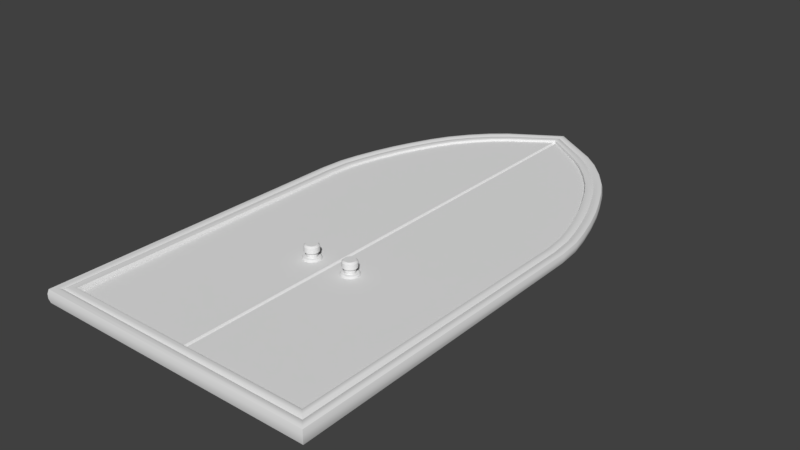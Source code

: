 # Source: gothicDoor.blend  (saved by Blender 2.79.0; exported with 4.5.12 LTS)
import bpy
from mathutils import Matrix  # noqa: F401  (used for matrix-valued properties, if any)

bpy.ops.wm.read_factory_settings(use_empty=True)
scene = bpy.context.scene
scene.name = 'Scene'

# ---- collections
col_collection_1 = bpy.data.collections.new('Collection 1'); scene.collection.children.link(col_collection_1)

# ---- world
world_world = bpy.data.worlds.new('World'); scene.world = world_world
world_world.color = (0.05088, 0.05088, 0.05088)
world_world.use_sun_shadow = False
world_world.sun_shadow_jitter_overblur = 0.0
world_world.cycles.sampling_method = 'MANUAL'

# ---- meshes
me_cylinder = bpy.data.meshes.new('Cylinder')
me_cylinder.from_pydata([(-8.941e-08, 0.05697, -0.04277), (0.0218, 0.05263, -0.04277), (0.04028, 0.04028, -0.04277), (0.05263, 0.0218, -0.04277), (0.05697, -7.451e-08, -0.04277), (0.05263, -0.0218, -0.04277), (0.04028, -0.04028, -0.04277), (0.0218, -0.05263, -0.04277), (-8.941e-08, -0.05697, -0.04277), (-0.0218, -0.05263, -0.04277), (-0.04028, -0.04028, -0.04277), (-0.05263, -0.0218, -0.04277), (-0.05697, -5.96e-08, -0.04277), (-0.05263, 0.0218, -0.04277), (-0.04028, 0.04028, -0.04277), (-0.0218, 0.05263, -0.04277), (-8.941e-08, 0.03187, -0.02224), (0.0122, 0.02945, -0.02224), (0.02254, 0.02254, -0.02224), (0.02945, 0.0122, -0.02224), (0.03187, -7.451e-08, -0.02224), (0.02945, -0.0122, -0.02224), (0.02254, -0.02254, -0.02224), (0.0122, -0.02945, -0.02224), (-8.941e-08, -0.03187, -0.02224), (-0.0122, -0.02945, -0.02224), (-0.02254, -0.02254, -0.02224), (-0.02945, -0.0122, -0.02224), (-0.03187, -5.96e-08, -0.02224), (-0.02945, 0.0122, -0.02224), (-0.02254, 0.02254, -0.02224), (-0.0122, 0.02945, -0.02224), (-8.941e-08, 0.03187, 0.002811), (0.0122, 0.02945, 0.002811), (0.02254, 0.02254, 0.002811), (0.02945, 0.0122, 0.002811), (0.03187, -7.451e-08, 0.002811), (0.02945, -0.0122, 0.002811), (0.02254, -0.02254, 0.002811), (0.0122, -0.02945, 0.002811), (-8.941e-08, -0.03187, 0.002811), (-0.0122, -0.02945, 0.002811), (-0.02254, -0.02254, 0.002811), (-0.02945, -0.0122, 0.002811), (-0.03187, -5.96e-08, 0.002811), (-0.02945, 0.0122, 0.002811), (-0.02254, 0.02254, 0.002811), (-0.0122, 0.02945, 0.002811), (-8.941e-08, 0.03536, 0.002811), (-8.941e-08, 0.0453, 0.01256), (0.01733, 0.04185, 0.01256), (0.01353, 0.03267, 0.002811), (0.03203, 0.03203, 0.01256), (0.025, 0.025, 0.002811), (0.04185, 0.01733, 0.01256), (0.03267, 0.01353, 0.002811), (0.0453, -7.451e-08, 0.01256), (0.03536, -7.451e-08, 0.002811), (0.04185, -0.01733, 0.01256), (0.03267, -0.01353, 0.002811), (0.03203, -0.03203, 0.01256), (0.025, -0.025, 0.002811), (0.01733, -0.04185, 0.01256), (0.01353, -0.03267, 0.002811), (-8.941e-08, -0.0453, 0.01256), (-8.941e-08, -0.03536, 0.002811), (-0.01733, -0.04185, 0.01256), (-0.01353, -0.03267, 0.002811), (-0.03203, -0.03203, 0.01256), (-0.025, -0.025, 0.002811), (-0.04185, -0.01733, 0.01256), (-0.03267, -0.01353, 0.002811), (-0.0453, -5.96e-08, 0.01256), (-0.03536, -5.96e-08, 0.002811), (-0.04185, 0.01733, 0.01256), (-0.03267, 0.01353, 0.002811), (-0.03203, 0.03203, 0.01256), (-0.025, 0.025, 0.002811), (-0.01733, 0.04185, 0.01256), (-0.01353, 0.03267, 0.002811), (-8.941e-08, 0.0453, 0.04435), (-8.941e-08, 0.03536, 0.0541), (0.01353, 0.03267, 0.0541), (0.01733, 0.04185, 0.04435), (0.025, 0.025, 0.0541), (0.03203, 0.03203, 0.04435), (0.03267, 0.01353, 0.0541), (0.04185, 0.01733, 0.04435), (0.03536, -7.451e-08, 0.0541), (0.0453, -7.451e-08, 0.04435), (0.03267, -0.01353, 0.0541), (0.04185, -0.01733, 0.04435), (0.025, -0.025, 0.0541), (0.03203, -0.03203, 0.04435), (0.01353, -0.03267, 0.0541), (0.01733, -0.04185, 0.04435), (-8.941e-08, -0.03536, 0.0541), (-8.941e-08, -0.0453, 0.04435), (-0.01353, -0.03267, 0.0541), (-0.01733, -0.04185, 0.04435), (-0.025, -0.025, 0.0541), (-0.03203, -0.03203, 0.04435), (-0.03267, -0.01353, 0.0541), (-0.04185, -0.01733, 0.04435), (-0.03536, -5.96e-08, 0.0541), (-0.0453, -5.96e-08, 0.04435), (-0.03267, 0.01353, 0.0541), (-0.04185, 0.01733, 0.04435), (-0.025, 0.025, 0.0541), (-0.03203, 0.03203, 0.04435), (-0.01353, 0.03267, 0.0541), (-0.01733, 0.04185, 0.04435), (-8.941e-08, 0.05697, -0.02937), (-8.941e-08, 0.04969, -0.02224), (0.01902, 0.04591, -0.02224), (0.0218, 0.05263, -0.02937), (0.03514, 0.03514, -0.02224), (0.04028, 0.04028, -0.02937), (0.04591, 0.01902, -0.02224), (0.05263, 0.0218, -0.02937), (0.04969, -7.451e-08, -0.02224), (0.05697, -7.451e-08, -0.02937), (0.04591, -0.01902, -0.02224), (0.05263, -0.0218, -0.02937), (0.03514, -0.03514, -0.02224), (0.04028, -0.04028, -0.02937), (0.01902, -0.04591, -0.02224), (0.0218, -0.05263, -0.02937), (-8.941e-08, -0.0497, -0.02224), (-8.941e-08, -0.05697, -0.02937), (-0.01902, -0.04591, -0.02224), (-0.0218, -0.05263, -0.02937), (-0.03514, -0.03514, -0.02224), (-0.04028, -0.04028, -0.02937), (-0.04591, -0.01902, -0.02224), (-0.05263, -0.0218, -0.02937), (-0.0497, -4.47e-08, -0.02224), (-0.05697, -5.96e-08, -0.02937), (-0.04591, 0.01902, -0.02224), (-0.05263, 0.0218, -0.02937), (-0.03514, 0.03514, -0.02224), (-0.04028, 0.04028, -0.02937), (-0.01902, 0.04591, -0.02224), (-0.0218, 0.05263, -0.02937)], [], [(15, 143, 112, 0), (116, 114, 17, 18), (118, 116, 18, 19), (120, 118, 19, 20), (122, 120, 20, 21), (124, 122, 21, 22), (126, 124, 22, 23), (128, 126, 23, 24), (130, 128, 24, 25), (132, 130, 25, 26), (134, 132, 26, 27), (136, 134, 27, 28), (138, 136, 28, 29), (140, 138, 29, 30), (142, 140, 30, 31), (113, 142, 31, 16), (0, 1, 2, 3, 4, 5, 6, 7, 8, 9, 10, 11, 12, 13, 14, 15), (6, 125, 127, 7), (11, 135, 137, 12), (1, 115, 117, 2), (4, 121, 123, 5), (9, 131, 133, 10), (14, 141, 143, 15), (2, 117, 119, 3), (7, 127, 129, 8), (12, 137, 139, 13), (5, 123, 125, 6), (10, 133, 135, 11), (3, 119, 121, 4), (8, 129, 131, 9), (0, 112, 115, 1), (13, 139, 141, 14), (30, 29, 45, 46), (23, 22, 38, 39), (31, 30, 46, 47), (24, 23, 39, 40), (17, 16, 32, 33), (16, 31, 47, 32), (25, 24, 40, 41), (18, 17, 33, 34), (26, 25, 41, 42), (19, 18, 34, 35), (27, 26, 42, 43), (20, 19, 35, 36), (28, 27, 43, 44), (21, 20, 36, 37), (29, 28, 44, 45), (22, 21, 37, 38), (58, 56, 89, 91), (74, 72, 105, 107), (60, 58, 91, 93), (76, 74, 107, 109), (62, 60, 93, 95), (78, 76, 109, 111), (64, 62, 95, 97), (82, 81, 110, 108, 106, 104, 102, 100, 98, 96, 94, 92, 90, 88, 86, 84), (66, 64, 97, 99), (49, 78, 111, 80), (52, 50, 83, 85), (68, 66, 99, 101), (54, 52, 85, 87), (70, 68, 101, 103), (56, 54, 87, 89), (72, 70, 103, 105), (41, 40, 65, 67), (34, 33, 51, 53), (42, 41, 67, 69), (35, 34, 53, 55), (43, 42, 69, 71), (36, 35, 55, 57), (44, 43, 71, 73), (37, 36, 57, 59), (45, 44, 73, 75), (38, 37, 59, 61), (46, 45, 75, 77), (39, 38, 61, 63), (47, 46, 77, 79), (40, 39, 63, 65), (33, 32, 48, 51), (32, 47, 79, 48), (51, 48, 49, 50), (53, 51, 50, 52), (55, 53, 52, 54), (57, 55, 54, 56), (59, 57, 56, 58), (61, 59, 58, 60), (63, 61, 60, 62), (65, 63, 62, 64), (67, 65, 64, 66), (69, 67, 66, 68), (71, 69, 68, 70), (73, 71, 70, 72), (75, 73, 72, 74), (77, 75, 74, 76), (79, 77, 76, 78), (48, 79, 78, 49), (83, 80, 81, 82), (85, 83, 82, 84), (87, 85, 84, 86), (89, 87, 86, 88), (91, 89, 88, 90), (93, 91, 90, 92), (95, 93, 92, 94), (97, 95, 94, 96), (99, 97, 96, 98), (101, 99, 98, 100), (103, 101, 100, 102), (105, 103, 102, 104), (107, 105, 104, 106), (109, 107, 106, 108), (111, 109, 108, 110), (80, 111, 110, 81), (50, 49, 80, 83), (115, 112, 113, 114), (117, 115, 114, 116), (119, 117, 116, 118), (121, 119, 118, 120), (123, 121, 120, 122), (125, 123, 122, 124), (127, 125, 124, 126), (129, 127, 126, 128), (131, 129, 128, 130), (133, 131, 130, 132), (135, 133, 132, 134), (137, 135, 134, 136), (139, 137, 136, 138), (141, 139, 138, 140), (143, 141, 140, 142), (112, 143, 142, 113), (114, 113, 16, 17)])
me_cylinder.polygons.foreach_set('use_smooth', [True] * 130)
_uv = me_cylinder.uv_layers.new(name='UVMap')
_uv.uv.foreach_set('vector', [0.952, 0.2185, 0.9034, 0.2185, 0.9034, 0.1354, 0.952, 0.1354, 0.02585, 0.5899, 0.05274, 0.523, 0.1064, 0.56, 0.08919, 0.6029, 0.02585, 0.6624, 0.02585, 0.5899, 0.08919, 0.6029, 0.08919, 0.6494, 0.05274, 0.7293, 0.02585, 0.6624, 0.08919, 0.6494, 0.1064, 0.6923, 0.1024, 0.7805, 0.05274, 0.7293, 0.1064, 0.6923, 0.1383, 0.7251, 0.1674, 0.8082, 0.1024, 0.7805, 0.1383, 0.7251, 0.18, 0.7429, 0.2376, 0.8082, 0.1674, 0.8082, 0.18, 0.7429, 0.225, 0.7429, 0.3026, 0.7805, 0.2376, 0.8082, 0.225, 0.7429, 0.2667, 0.7251, 0.3522, 0.7293, 0.3026, 0.7805, 0.2667, 0.7251, 0.2985, 0.6923, 0.3791, 0.6624, 0.3522, 0.7293, 0.2985, 0.6923, 0.3158, 0.6494, 0.3791, 0.5899, 0.3791, 0.6624, 0.3158, 0.6494, 0.3158, 0.6029, 0.3522, 0.523, 0.3791, 0.5899, 0.3158, 0.6029, 0.2985, 0.56, 0.3026, 0.4718, 0.3522, 0.523, 0.2985, 0.56, 0.2667, 0.5271, 0.2376, 0.4441, 0.3026, 0.4718, 0.2667, 0.5271, 0.225, 0.5094, 0.1674, 0.4441, 0.2376, 0.4441, 0.225, 0.5094, 0.18, 0.5094, 0.1024, 0.4718, 0.1674, 0.4441, 0.18, 0.5094, 0.1383, 0.5271, 0.3172, 0.3856, 0.2428, 0.4174, 0.1622, 0.4174, 0.08779, 0.3856, 0.03083, 0.3269, 5.401e-08, 0.2502, 0.0, 0.1672, 0.03083, 0.09049, 0.08779, 0.03177, 0.1622, 1.531e-07, 0.2428, 0.0, 0.3172, 0.03177, 0.3742, 0.09049, 0.405, 0.1672, 0.405, 0.2502, 0.3742, 0.3269, 0.9256, 0.959, 0.877, 0.959, 0.877, 0.9003, 0.9256, 0.9003, 1.0, 0.8235, 0.9514, 0.8235, 0.9514, 0.7405, 1.0, 0.7405, 0.952, 0.05871, 0.9034, 0.05871, 0.9034, 0.0, 0.952, 1.392e-08, 0.7767, 0.8235, 0.8253, 0.8235, 0.8253, 0.9003, 0.7767, 0.9003, 0.9256, 0.7405, 0.877, 0.7405, 0.877, 0.6638, 0.9256, 0.6638, 0.952, 0.2952, 0.9034, 0.2952, 0.9034, 0.2185, 0.952, 0.2185, 0.7767, 0.6638, 0.8253, 0.6638, 0.8253, 0.7405, 0.7767, 0.7405, 0.9256, 0.9003, 0.877, 0.9003, 0.877, 0.8235, 0.9256, 0.8235, 1.0, 0.7405, 0.9514, 0.7405, 0.9514, 0.6638, 1.0, 0.6638, 0.7767, 0.9003, 0.8253, 0.9003, 0.8253, 0.959, 0.7767, 0.959, 1.0, 0.9003, 0.9514, 0.9003, 0.9514, 0.8235, 1.0, 0.8235, 0.7767, 0.7405, 0.8253, 0.7405, 0.8253, 0.8235, 0.7767, 0.8235, 0.9256, 0.8235, 0.877, 0.8235, 0.877, 0.7405, 0.9256, 0.7405, 0.952, 0.1354, 0.9034, 0.1354, 0.9034, 0.05871, 0.952, 0.05871, 0.952, 0.3539, 0.9034, 0.3539, 0.9034, 0.2952, 0.952, 0.2952, 0.9683, 0.519, 0.9683, 0.5519, 0.8775, 0.5519, 0.8775, 0.519, 1.35e-08, 0.8677, 1.35e-08, 0.8348, 0.09079, 0.8348, 0.09079, 0.8677, 0.9683, 0.4761, 0.9683, 0.519, 0.8775, 0.519, 0.8775, 0.4761, 2.025e-08, 0.9106, 1.35e-08, 0.8677, 0.09079, 0.8677, 0.09079, 0.9106, 0.9683, 0.3867, 0.9683, 0.4296, 0.8775, 0.4296, 0.8775, 0.3867, 0.9683, 0.4296, 0.9683, 0.4761, 0.8775, 0.4761, 0.8775, 0.4296, 0.0, 0.9571, 2.025e-08, 0.9106, 0.09079, 0.9106, 0.09079, 0.9571, 0.9683, 0.3539, 0.9683, 0.3867, 0.8775, 0.3867, 0.8775, 0.3539, 1.35e-08, 1.0, 0.0, 0.9571, 0.09079, 0.9571, 0.09079, 1.0, 0.727, 0.5123, 0.727, 0.4694, 0.8178, 0.4694, 0.8178, 0.5123, 0.09079, 0.8778, 0.09079, 0.8348, 0.1816, 0.8348, 0.1816, 0.8778, 0.727, 0.5588, 0.727, 0.5123, 0.8178, 0.5123, 0.8178, 0.5588, 0.09079, 0.9242, 0.09079, 0.8778, 0.1816, 0.8778, 0.1816, 0.9242, 0.727, 0.6017, 0.727, 0.5588, 0.8178, 0.5588, 0.8178, 0.6017, 0.09079, 0.9671, 0.09079, 0.9242, 0.1816, 0.9242, 0.1816, 0.9671, 0.727, 0.6345, 0.727, 0.6017, 0.8178, 0.6017, 0.8178, 0.6345, 0.5555, 0.7105, 0.5555, 0.7715, 0.4403, 0.7715, 0.4403, 0.7105, 0.8422, 0.2814, 0.8422, 0.3424, 0.727, 0.3424, 0.727, 0.2814, 0.5555, 0.6638, 0.5555, 0.7105, 0.4403, 0.7105, 0.4403, 0.6638, 0.7623, 0.04668, 0.7623, 1.392e-08, 0.8775, 0.0, 0.8775, 0.04668, 0.7414, 0.8518, 0.7414, 0.8985, 0.6262, 0.8985, 0.6262, 0.8518, 0.7623, 0.1077, 0.7623, 0.04668, 0.8775, 0.04668, 0.8775, 0.1077, 0.7414, 0.7908, 0.7414, 0.8518, 0.6262, 0.8518, 0.6262, 0.7908, 0.6372, 0.05613, 0.6725, 0.09257, 0.6917, 0.1402, 0.6917, 0.1917, 0.6725, 0.2393, 0.6372, 0.2758, 0.591, 0.2955, 0.541, 0.2955, 0.4948, 0.2758, 0.4594, 0.2393, 0.4403, 0.1917, 0.4403, 0.1402, 0.4594, 0.09257, 0.4948, 0.05613, 0.541, 0.03641, 0.591, 0.03641, 0.7414, 0.7248, 0.7414, 0.7908, 0.6262, 0.7908, 0.6262, 0.7248, 0.7623, 0.1737, 0.7623, 0.1077, 0.8775, 0.1077, 0.8775, 0.1737, 0.7623, 0.2814, 0.7623, 0.2347, 0.8775, 0.2347, 0.8775, 0.2814, 0.7414, 0.6638, 0.7414, 0.7248, 0.6262, 0.7248, 0.6262, 0.6638, 0.5555, 0.8375, 0.5555, 0.8985, 0.4403, 0.8985, 0.4403, 0.8375, 0.8422, 0.4084, 0.8422, 0.4694, 0.727, 0.4694, 0.727, 0.4084, 0.5555, 0.7715, 0.5555, 0.8375, 0.4403, 0.8375, 0.4403, 0.7715, 0.8422, 0.3424, 0.8422, 0.4084, 0.727, 0.4084, 0.727, 0.3424, 0.662, 0.4317, 0.6302, 0.3989, 0.6372, 0.388, 0.6725, 0.4245, 0.4527, 0.5211, 0.4699, 0.564, 0.4594, 0.5712, 0.4403, 0.5236, 0.6793, 0.4746, 0.662, 0.4317, 0.6725, 0.4245, 0.6917, 0.4721, 0.4527, 0.4746, 0.4527, 0.5211, 0.4403, 0.5236, 0.4403, 0.4721, 0.6793, 0.5211, 0.6793, 0.4746, 0.6917, 0.4721, 0.6917, 0.5236, 0.4699, 0.4317, 0.4527, 0.4746, 0.4403, 0.4721, 0.4594, 0.4245, 0.662, 0.564, 0.6793, 0.5211, 0.6917, 0.5236, 0.6725, 0.5712, 0.5018, 0.3989, 0.4699, 0.4317, 0.4594, 0.4245, 0.4948, 0.388, 0.6302, 0.5969, 0.662, 0.564, 0.6725, 0.5712, 0.6372, 0.6077, 0.5435, 0.3811, 0.5018, 0.3989, 0.4948, 0.388, 0.541, 0.3683, 0.5885, 0.6146, 0.6302, 0.5969, 0.6372, 0.6077, 0.591, 0.6274, 0.5885, 0.3811, 0.5435, 0.3811, 0.541, 0.3683, 0.591, 0.3683, 0.5435, 0.6146, 0.5885, 0.6146, 0.591, 0.6274, 0.541, 0.6274, 0.6302, 0.3989, 0.5885, 0.3811, 0.591, 0.3683, 0.6372, 0.388, 0.4699, 0.564, 0.5018, 0.5969, 0.4948, 0.6077, 0.4594, 0.5712, 0.5018, 0.5969, 0.5435, 0.6146, 0.541, 0.6274, 0.4948, 0.6077, 0.4594, 0.5712, 0.4948, 0.6077, 0.4748, 0.6385, 0.4295, 0.5919, 0.4403, 0.5236, 0.4594, 0.5712, 0.4295, 0.5919, 0.405, 0.5309, 0.4403, 0.4721, 0.4403, 0.5236, 0.405, 0.5309, 0.405, 0.4648, 0.5909, 0.7787, 0.5909, 0.8303, 0.5555, 0.8375, 0.5555, 0.7715, 0.4948, 0.388, 0.4594, 0.4245, 0.4295, 0.4039, 0.4748, 0.3572, 0.541, 0.3683, 0.4948, 0.388, 0.4748, 0.3572, 0.534, 0.3319, 0.591, 0.3683, 0.541, 0.3683, 0.534, 0.3319, 0.598, 0.3319, 0.6372, 0.388, 0.591, 0.3683, 0.598, 0.3319, 0.6572, 0.3572, 0.7767, 0.732, 0.7767, 0.7836, 0.7414, 0.7908, 0.7414, 0.7248, 0.6917, 0.4721, 0.6725, 0.4245, 0.7025, 0.4039, 0.727, 0.4648, 0.6917, 0.5236, 0.6917, 0.4721, 0.727, 0.4648, 0.727, 0.5309, 0.8775, 0.3496, 0.8775, 0.4011, 0.8422, 0.4084, 0.8422, 0.3424, 0.6372, 0.6077, 0.6725, 0.5712, 0.7025, 0.5919, 0.6572, 0.6385, 0.591, 0.6274, 0.6372, 0.6077, 0.6572, 0.6385, 0.598, 0.6638, 0.541, 0.6274, 0.591, 0.6274, 0.598, 0.6638, 0.534, 0.6638, 0.727, 0.1665, 0.727, 0.1149, 0.7623, 0.1077, 0.7623, 0.1737, 0.6572, 0.02526, 0.7025, 0.07195, 0.6725, 0.09257, 0.6372, 0.05613, 0.598, 0.0, 0.6572, 0.02526, 0.6372, 0.05613, 0.591, 0.03641, 0.534, 6.958e-08, 0.598, 0.0, 0.591, 0.03641, 0.541, 0.03641, 0.4403, 0.7715, 0.4403, 0.8375, 0.405, 0.8303, 0.405, 0.7787, 0.4295, 0.07195, 0.4748, 0.02526, 0.4948, 0.05613, 0.4594, 0.09257, 0.405, 0.1329, 0.4295, 0.07195, 0.4594, 0.09257, 0.4403, 0.1402, 0.405, 0.199, 0.405, 0.1329, 0.4403, 0.1402, 0.4403, 0.1917, 0.4295, 0.26, 0.405, 0.199, 0.4403, 0.1917, 0.4594, 0.2393, 0.6262, 0.7248, 0.6262, 0.7908, 0.5909, 0.7836, 0.5909, 0.732, 0.534, 0.3319, 0.4748, 0.3066, 0.4948, 0.2758, 0.541, 0.2955, 0.598, 0.3319, 0.534, 0.3319, 0.541, 0.2955, 0.591, 0.2955, 0.6572, 0.3066, 0.598, 0.3319, 0.591, 0.2955, 0.6372, 0.2758, 0.7025, 0.26, 0.6572, 0.3066, 0.6372, 0.2758, 0.6725, 0.2393, 0.727, 0.199, 0.7025, 0.26, 0.6725, 0.2393, 0.6917, 0.1917, 0.727, 0.1329, 0.727, 0.199, 0.6917, 0.1917, 0.6917, 0.1402, 0.7025, 0.07195, 0.727, 0.1329, 0.6917, 0.1402, 0.6725, 0.09257, 0.7623, 0.2347, 0.7623, 0.1737, 0.8775, 0.1737, 0.8775, 0.2347, 0.03083, 0.5079, 0.08779, 0.4492, 0.1024, 0.4718, 0.05274, 0.523, 0.0, 0.5846, 0.03083, 0.5079, 0.05274, 0.523, 0.02585, 0.5899, 2.7e-08, 0.6676, 0.0, 0.5846, 0.02585, 0.5899, 0.02585, 0.6624, 0.8253, 0.8235, 0.8253, 0.7405, 0.8512, 0.7458, 0.8512, 0.8182, 0.08779, 0.8031, 0.03083, 0.7444, 0.05274, 0.7293, 0.1024, 0.7805, 0.1622, 0.8348, 0.08779, 0.8031, 0.1024, 0.7805, 0.1674, 0.8082, 0.2428, 0.8348, 0.1622, 0.8348, 0.1674, 0.8082, 0.2376, 0.8082, 0.3172, 0.8031, 0.2428, 0.8348, 0.2376, 0.8082, 0.3026, 0.7805, 0.877, 0.7405, 0.877, 0.8235, 0.8512, 0.8182, 0.8512, 0.7458, 0.405, 0.6676, 0.3742, 0.7444, 0.3522, 0.7293, 0.3791, 0.6624, 0.405, 0.5846, 0.405, 0.6676, 0.3791, 0.6624, 0.3791, 0.5899, 0.9514, 0.7405, 0.9514, 0.8235, 0.9256, 0.8182, 0.9256, 0.7458, 0.3172, 0.4492, 0.3742, 0.5079, 0.3522, 0.523, 0.3026, 0.4718, 0.2428, 0.4174, 0.3172, 0.4492, 0.3026, 0.4718, 0.2376, 0.4441, 0.1622, 0.4174, 0.2428, 0.4174, 0.2376, 0.4441, 0.1674, 0.4441, 0.9034, 0.1354, 0.9034, 0.2185, 0.8775, 0.2132, 0.8775, 0.1407, 0.05274, 0.523, 0.1024, 0.4718, 0.1383, 0.5271, 0.1064, 0.56])
me_cylinder.use_remesh_preserve_volume = False
me_cylinder.use_remesh_preserve_attributes = False
me_cylinder.use_mirror_vertex_groups = False
me_cylinder.update()
me_plane = bpy.data.meshes.new('Plane')
me_plane.from_pydata([(-0.8142, -1.497, 0.0), (-0.8142, 0.5745, 0.0), (-0.094, 1.861, 0.0), (-0.6161, 1.339, 0.0), (-0.8142, 0.8608, 0.0), (-0.8142, -1.497, 0.003857), (-0.8028, -1.486, 0.01533), (-0.8028, 0.5745, 0.01533), (-0.8142, 0.5745, 0.003857), (-0.094, 1.861, 0.003857), (-0.08925, 1.85, 0.01533), (-0.6161, 1.339, 0.003857), (-0.6063, 1.333, 0.01533), (-0.8028, 0.8585, 0.01533), (-0.8142, 0.8608, 0.003857), (-0.01147, -1.486, 0.01533), (-0.01147, 1.85, 0.01533), (-0.01147, 0.5745, 0.01533), (0.8142, -1.497, 0.0), (0.8142, 0.5745, 0.0), (0.094, 1.861, 0.0), (0.6161, 1.339, 0.0), (0.8142, 0.8608, 0.0), (0.0, -1.497, 0.0), (0.0, 1.861, 0.0), (0.0, 0.5745, 0.0), (0.8142, -1.497, 0.003857), (0.8028, -1.486, 0.01533), (0.8028, 0.5745, 0.01533), (0.8142, 0.5745, 0.003857), (0.094, 1.861, 0.003857), (0.08925, 1.85, 0.01533), (0.6161, 1.339, 0.003857), (0.6063, 1.333, 0.01533), (0.8028, 0.8585, 0.01533), (0.8142, 0.8608, 0.003857), (0.01147, -1.486, 0.01533), (0.0, -1.497, 0.003857), (0.01147, 1.85, 0.01533), (0.0, 1.861, 0.003857), (0.0, 0.5745, 0.003857), (0.01147, 0.5745, 0.01533)], [], [(0, 1, 25, 23), (1, 4, 3, 2, 24, 25), (0, 23, 37, 5), (4, 1, 8, 14), (6, 15, 17, 7), (24, 2, 9, 39), (7, 17, 16, 10, 12, 13), (3, 4, 14, 11), (2, 3, 11, 9), (8, 5, 6, 7), (39, 9, 10, 16), (14, 8, 7, 13), (9, 11, 12, 10), (11, 14, 13, 12), (37, 40, 17, 15), (40, 39, 16, 17), (5, 37, 15, 6), (1, 0, 5, 8), (18, 23, 25, 19), (19, 25, 24, 20, 21, 22), (18, 26, 37, 23), (22, 35, 29, 19), (27, 28, 41, 36), (23, 37, 40, 25), (24, 39, 30, 20), (28, 34, 33, 31, 38, 41), (25, 40, 39, 24), (21, 32, 35, 22), (20, 30, 32, 21), (29, 28, 27, 26), (39, 38, 31, 30), (35, 34, 28, 29), (30, 31, 33, 32), (32, 33, 34, 35), (37, 36, 41, 40), (40, 41, 38, 39), (26, 27, 36, 37), (19, 29, 26, 18)])
_uv = me_plane.uv_layers.new(name='UVMap')
_uv.uv.foreach_set('vector', [0.5596, 1.503, 0.5596, 0.2412, 1.106, 0.2412, 1.106, 1.503, 0.5596, 0.2412, 0.5596, 0.06693, 0.6926, -0.2244, 1.043, -0.5422, 1.106, -0.5422, 1.106, 0.2412, 1.119, -0.04647, 1.119, -0.5422, 1.122, -0.5422, 1.122, -0.04647, 1.119, 0.1187, 1.119, 0.2915, 1.116, 0.2915, 1.116, 0.1187, 0.2895, 1.509, -0.238, 1.509, -0.238, 0.2634, 0.2895, 0.2634, 1.122, -0.04647, 1.122, 0.01076, 1.119, 0.01076, 1.119, -0.04647, 0.2895, 0.2634, -0.238, 0.2634, -0.238, -0.5077, -0.1862, -0.5077, 0.1585, -0.1951, 0.2895, 0.09166, 1.119, -0.1858, 1.119, 0.1187, 1.116, 0.1187, 1.116, -0.1858, 1.119, -0.5422, 1.119, -0.1858, 1.116, -0.1858, 1.116, -0.5422, 0.2971, 0.2634, 0.2971, 1.516, 0.2895, 1.509, 0.2895, 0.2634, -0.2457, -0.5147, -0.183, -0.5147, -0.1862, -0.5077, -0.238, -0.5077, 0.2971, 0.09028, 0.2971, 0.2634, 0.2895, 0.2634, 0.2895, 0.09166, -0.183, -0.5147, 0.165, -0.199, 0.1585, -0.1951, -0.1862, -0.5077, 0.165, -0.199, 0.2971, 0.09028, 0.2895, 0.09166, 0.1585, -0.1951, 1.109, 1.503, 1.109, 0.2412, 1.116, 0.2412, 1.116, 1.496, 1.109, 0.2412, 1.109, -0.5422, 1.116, -0.5352, 1.116, 0.2412, 0.2971, 1.516, -0.2457, 1.516, -0.238, 1.509, 0.2895, 1.509, 1.119, 0.2915, 1.119, 1.542, 1.116, 1.542, 1.116, 0.2915, 0.5596, 1.503, 1.106, 1.503, 1.106, 0.2412, 0.5596, 0.2412, 0.5596, 0.2412, 1.106, 0.2412, 1.106, -0.5422, 1.043, -0.5422, 0.6926, -0.2244, 0.5596, 0.06693, 1.119, -0.04647, 1.122, -0.04647, 1.122, -0.5422, 1.119, -0.5422, 1.119, 0.1187, 1.116, 0.1187, 1.116, 0.2915, 1.119, 0.2915, 0.2895, 1.509, 0.2895, 0.2634, -0.238, 0.2634, -0.238, 1.509, 1.106, 1.503, 1.109, 1.503, 1.109, 0.2412, 1.106, 0.2412, 1.122, -0.04647, 1.119, -0.04647, 1.119, 0.01076, 1.122, 0.01076, 0.2895, 0.2634, 0.2895, 0.09166, 0.1585, -0.1951, -0.1862, -0.5077, -0.238, -0.5077, -0.238, 0.2634, 1.106, 0.2412, 1.109, 0.2412, 1.109, -0.5422, 1.106, -0.5422, 1.119, -0.1858, 1.116, -0.1858, 1.116, 0.1187, 1.119, 0.1187, 1.119, -0.5422, 1.116, -0.5422, 1.116, -0.1858, 1.119, -0.1858, 0.2971, 0.2634, 0.2895, 0.2634, 0.2895, 1.509, 0.2971, 1.516, -0.2457, -0.5147, -0.238, -0.5077, -0.1862, -0.5077, -0.183, -0.5147, 0.2971, 0.09028, 0.2895, 0.09166, 0.2895, 0.2634, 0.2971, 0.2634, -0.183, -0.5147, -0.1862, -0.5077, 0.1585, -0.1951, 0.165, -0.199, 0.165, -0.199, 0.1585, -0.1951, 0.2895, 0.09166, 0.2971, 0.09028, 1.109, 1.503, 1.116, 1.496, 1.116, 0.2412, 1.109, 0.2412, 1.109, 0.2412, 1.116, 0.2412, 1.116, -0.5352, 1.109, -0.5422, 0.2971, 1.516, 0.2895, 1.509, -0.238, 1.509, -0.2457, 1.516, 1.119, 0.2915, 1.116, 0.2915, 1.116, 1.542, 1.119, 1.542])
me_plane.use_remesh_preserve_volume = False
me_plane.use_remesh_preserve_attributes = False
me_plane.use_mirror_vertex_groups = False
me_plane.update()
me_cucircle_009 = bpy.data.meshes.new('CUCircle.009')
me_cucircle_009.from_pydata([(0.8145, -0.2298, 0.02615), (0.8337, -0.225, 0.03213), (0.8505, -0.2208, 0.03223), (0.863, -0.2177, 0.02887), (0.8697, -0.216, 0.01003), (0.8697, -0.216, -0.01003), (0.863, -0.2177, -0.02887), (0.8505, -0.2208, -0.03223), (0.8337, -0.225, -0.03213), (0.8145, -0.2298, -0.02615), (0.7954, -0.2346, -0.03213), (0.7785, -0.2388, -0.03223), (0.766, -0.2419, -0.02887), (0.7594, -0.2436, -0.01003), (0.7594, -0.2436, 0.01003), (0.766, -0.2419, 0.02887), (0.7785, -0.2388, 0.03223), (0.7954, -0.2346, 0.03213), (0.7753, -0.09169, 0.02615), (0.7941, -0.08578, 0.03213), (0.8107, -0.08058, 0.03223), (0.823, -0.07672, 0.02887), (0.8295, -0.07467, 0.01003), (0.8295, -0.07467, -0.01003), (0.823, -0.07672, -0.02887), (0.8107, -0.08058, -0.03223), (0.7941, -0.08578, -0.03213), (0.7753, -0.09169, -0.02615), (0.7564, -0.0976, -0.03213), (0.7399, -0.1028, -0.03223), (0.7276, -0.1067, -0.02887), (0.721, -0.1087, -0.01003), (0.721, -0.1087, 0.01003), (0.7276, -0.1067, 0.02887), (0.7399, -0.1028, 0.03223), (0.7564, -0.0976, 0.03213), (0.7286, 0.04411, 0.02615), (0.7471, 0.05113, 0.03213), (0.7633, 0.05729, 0.03223), (0.7754, 0.06187, 0.02887), (0.7818, 0.0643, 0.01003), (0.7818, 0.0643, -0.01003), (0.7754, 0.06187, -0.02887), (0.7633, 0.05729, -0.03223), (0.7471, 0.05113, -0.03213), (0.7286, 0.04411, -0.02615), (0.7101, 0.0371, -0.03213), (0.6939, 0.03094, -0.03223), (0.6818, 0.02636, -0.02887), (0.6754, 0.02393, -0.01003), (0.6754, 0.02393, 0.01003), (0.6818, 0.02636, 0.02887), (0.6939, 0.03094, 0.03223), (0.7101, 0.0371, 0.03213), (0.6816, 0.1569, 0.02615), (0.6997, 0.1649, 0.03213), (0.7155, 0.1719, 0.03223), (0.7273, 0.1772, 0.02887), (0.7336, 0.18, 0.01003), (0.7336, 0.18, -0.01003), (0.7273, 0.1772, -0.02887), (0.7155, 0.1719, -0.03223), (0.6997, 0.1649, -0.03213), (0.6816, 0.1569, -0.02615), (0.6635, 0.1489, -0.03213), (0.6477, 0.1419, -0.03223), (0.6359, 0.1367, -0.02887), (0.6296, 0.1339, -0.01003), (0.6296, 0.1339, 0.01003), (0.6359, 0.1367, 0.02887), (0.6477, 0.1419, 0.03223), (0.6635, 0.1489, 0.03213), (0.6175, 0.2932, 0.02615), (0.6351, 0.3023, 0.03213), (0.6505, 0.3104, 0.03223), (0.6619, 0.3163, 0.02887), (0.668, 0.3195, 0.01003), (0.668, 0.3195, -0.01003), (0.6619, 0.3163, -0.02887), (0.6505, 0.3104, -0.03223), (0.6351, 0.3023, -0.03213), (0.6175, 0.2932, -0.02615), (0.6, 0.2841, -0.03213), (0.5846, 0.276, -0.03223), (0.5732, 0.2701, -0.02887), (0.5671, 0.2669, -0.01003), (0.5671, 0.2669, 0.01003), (0.5732, 0.2701, 0.02887), (0.5846, 0.276, 0.03223), (0.6, 0.2841, 0.03213), (0.5574, 0.3978, 0.02615), (0.5739, 0.4087, 0.03213), (0.5885, 0.4182, 0.03223), (0.5992, 0.4253, 0.02887), (0.605, 0.4291, 0.01003), (0.605, 0.4291, -0.01003), (0.5992, 0.4253, -0.02887), (0.5885, 0.4182, -0.03223), (0.5739, 0.4087, -0.03213), (0.5574, 0.3978, -0.02615), (0.5409, 0.387, -0.03213), (0.5264, 0.3775, -0.03223), (0.5156, 0.3704, -0.02887), (0.5099, 0.3666, -0.01003), (0.5099, 0.3666, 0.01003), (0.5156, 0.3704, 0.02887), (0.5264, 0.3775, 0.03223), (0.5409, 0.387, 0.03213), (0.4734, 0.5104, 0.02615), (0.4886, 0.523, 0.03213), (0.502, 0.5341, 0.03223), (0.5119, 0.5423, 0.02887), (0.5172, 0.5467, 0.01003), (0.5172, 0.5467, -0.01003), (0.5119, 0.5423, -0.02887), (0.502, 0.5341, -0.03223), (0.4886, 0.523, -0.03213), (0.4734, 0.5104, -0.02615), (0.4582, 0.4978, -0.03213), (0.4449, 0.4867, -0.03223), (0.435, 0.4785, -0.02887), (0.4297, 0.4741, -0.01003), (0.4297, 0.4741, 0.01003), (0.435, 0.4785, 0.02887), (0.4449, 0.4867, 0.03223), (0.4582, 0.4978, 0.03213), (0.3784, 0.6138, 0.02615), (0.3921, 0.628, 0.03213), (0.4041, 0.6405, 0.03223), (0.4131, 0.6498, 0.02887), (0.4178, 0.6547, 0.01003), (0.4178, 0.6547, -0.01003), (0.4131, 0.6498, -0.02887), (0.4041, 0.6405, -0.03223), (0.3921, 0.628, -0.03213), (0.3784, 0.6138, -0.02615), (0.3646, 0.5995, -0.03213), (0.3526, 0.587, -0.03223), (0.3436, 0.5778, -0.02887), (0.3389, 0.5728, -0.01003), (0.3389, 0.5728, 0.01003), (0.3436, 0.5778, 0.02887), (0.3526, 0.587, 0.03223), (0.3646, 0.5995, 0.03213), (0.2866, 0.6922, 0.02615), (0.2986, 0.7079, 0.03213), (0.3091, 0.7217, 0.03223), (0.3169, 0.732, 0.02887), (0.321, 0.7375, 0.01003), (0.321, 0.7375, -0.01003), (0.3169, 0.732, -0.02887), (0.3091, 0.7217, -0.03223), (0.2986, 0.7079, -0.03213), (0.2866, 0.6922, -0.02615), (0.2747, 0.6764, -0.03213), (0.2642, 0.6626, -0.03223), (0.2564, 0.6524, -0.02887), (0.2522, 0.6469, -0.01003), (0.2522, 0.6469, 0.01003), (0.2564, 0.6524, 0.02887), (0.2642, 0.6626, 0.03223), (0.2747, 0.6764, 0.03213), (1.863e-09, 0.885, 0.02615), (2.794e-09, 0.9047, 0.03213), (1.863e-09, 0.9221, 0.03223), (5.122e-09, 0.935, 0.02887), (4.657e-09, 0.9418, 0.01003), (3.725e-09, 0.9418, -0.01003), (1.863e-09, 0.935, -0.02887), (0.0, 0.9221, -0.03223), (0.0, 0.9047, -0.03213), (-1.863e-09, 0.885, -0.02615), (-2.794e-09, 0.8652, -0.03213), (-1.863e-09, 0.8478, -0.03223), (-5.122e-09, 0.835, -0.02887), (-3.725e-09, 0.8281, -0.01003), (-3.725e-09, 0.8281, 0.01003), (0.0, 0.835, 0.02887), (1.863e-09, 0.8478, 0.03223), (1.863e-09, 0.8652, 0.03213), (-0.2866, 0.6922, 0.02615), (-0.2986, 0.7079, 0.03213), (-0.3091, 0.7217, 0.03223), (-0.3169, 0.732, 0.02887), (-0.321, 0.7375, 0.01003), (-0.321, 0.7375, -0.01003), (-0.3169, 0.732, -0.02887), (-0.3091, 0.7217, -0.03223), (-0.2986, 0.7079, -0.03213), (-0.2866, 0.6922, -0.02615), (-0.2747, 0.6764, -0.03213), (-0.2642, 0.6626, -0.03223), (-0.2564, 0.6524, -0.02887), (-0.2522, 0.6469, -0.01003), (-0.2522, 0.6469, 0.01003), (-0.2564, 0.6524, 0.02887), (-0.2642, 0.6626, 0.03223), (-0.2747, 0.6764, 0.03213), (-0.3784, 0.6138, 0.02615), (-0.3921, 0.628, 0.03213), (-0.4041, 0.6405, 0.03223), (-0.4131, 0.6498, 0.02887), (-0.4178, 0.6547, 0.01003), (-0.4178, 0.6547, -0.01003), (-0.4131, 0.6498, -0.02887), (-0.4041, 0.6405, -0.03223), (-0.3921, 0.628, -0.03213), (-0.3784, 0.6138, -0.02615), (-0.3646, 0.5995, -0.03213), (-0.3526, 0.587, -0.03223), (-0.3436, 0.5778, -0.02887), (-0.3389, 0.5728, -0.01003), (-0.3389, 0.5728, 0.01003), (-0.3436, 0.5778, 0.02887), (-0.3526, 0.587, 0.03223), (-0.3646, 0.5995, 0.03213), (-0.4734, 0.5104, 0.02615), (-0.4886, 0.523, 0.03213), (-0.502, 0.5341, 0.03223), (-0.5119, 0.5423, 0.02887), (-0.5172, 0.5467, 0.01003), (-0.5172, 0.5467, -0.01003), (-0.5119, 0.5423, -0.02887), (-0.502, 0.5341, -0.03223), (-0.4886, 0.523, -0.03213), (-0.4734, 0.5104, -0.02615), (-0.4582, 0.4978, -0.03213), (-0.4449, 0.4867, -0.03223), (-0.435, 0.4785, -0.02887), (-0.4297, 0.4741, -0.01003), (-0.4297, 0.4741, 0.01003), (-0.435, 0.4785, 0.02887), (-0.4449, 0.4867, 0.03223), (-0.4582, 0.4978, 0.03213), (-0.5574, 0.3978, 0.02615), (-0.5739, 0.4087, 0.03213), (-0.5885, 0.4182, 0.03223), (-0.5992, 0.4253, 0.02887), (-0.605, 0.4291, 0.01003), (-0.605, 0.4291, -0.01003), (-0.5992, 0.4253, -0.02887), (-0.5885, 0.4182, -0.03223), (-0.5739, 0.4087, -0.03213), (-0.5574, 0.3978, -0.02615), (-0.5409, 0.387, -0.03213), (-0.5264, 0.3775, -0.03223), (-0.5156, 0.3704, -0.02887), (-0.5099, 0.3666, -0.01003), (-0.5099, 0.3666, 0.01003), (-0.5156, 0.3704, 0.02887), (-0.5264, 0.3775, 0.03223), (-0.5409, 0.387, 0.03213), (-0.6175, 0.2932, 0.02615), (-0.6351, 0.3023, 0.03213), (-0.6505, 0.3104, 0.03223), (-0.6619, 0.3163, 0.02887), (-0.668, 0.3195, 0.01003), (-0.668, 0.3195, -0.01003), (-0.6619, 0.3163, -0.02887), (-0.6505, 0.3104, -0.03223), (-0.6351, 0.3023, -0.03213), (-0.6175, 0.2932, -0.02615), (-0.6, 0.2841, -0.03213), (-0.5846, 0.276, -0.03223), (-0.5732, 0.2701, -0.02887), (-0.5671, 0.2669, -0.01003), (-0.5671, 0.2669, 0.01003), (-0.5732, 0.2701, 0.02887), (-0.5846, 0.276, 0.03223), (-0.6, 0.2841, 0.03213), (-0.6816, 0.1569, 0.02615), (-0.6997, 0.1649, 0.03213), (-0.7155, 0.1719, 0.03223), (-0.7273, 0.1772, 0.02887), (-0.7336, 0.18, 0.01003), (-0.7336, 0.18, -0.01003), (-0.7273, 0.1772, -0.02887), (-0.7155, 0.1719, -0.03223), (-0.6997, 0.1649, -0.03213), (-0.6816, 0.1569, -0.02615), (-0.6635, 0.1489, -0.03213), (-0.6477, 0.1419, -0.03223), (-0.6359, 0.1367, -0.02887), (-0.6296, 0.1339, -0.01003), (-0.6296, 0.1339, 0.01003), (-0.6359, 0.1367, 0.02887), (-0.6477, 0.1419, 0.03223), (-0.6635, 0.1489, 0.03213), (-0.7286, 0.04411, 0.02615), (-0.7471, 0.05113, 0.03213), (-0.7633, 0.05729, 0.03223), (-0.7754, 0.06187, 0.02887), (-0.7818, 0.0643, 0.01003), (-0.7818, 0.0643, -0.01003), (-0.7754, 0.06187, -0.02887), (-0.7633, 0.05729, -0.03223), (-0.7471, 0.05113, -0.03213), (-0.7286, 0.04411, -0.02615), (-0.7101, 0.0371, -0.03213), (-0.6939, 0.03094, -0.03223), (-0.6818, 0.02636, -0.02887), (-0.6754, 0.02393, -0.01003), (-0.6754, 0.02393, 0.01003), (-0.6818, 0.02636, 0.02887), (-0.6939, 0.03094, 0.03223), (-0.7101, 0.0371, 0.03213), (-0.7753, -0.09169, 0.02615), (-0.7941, -0.08578, 0.03213), (-0.8107, -0.08058, 0.03223), (-0.823, -0.07672, 0.02887), (-0.8295, -0.07467, 0.01003), (-0.8295, -0.07467, -0.01003), (-0.823, -0.07672, -0.02887), (-0.8107, -0.08058, -0.03223), (-0.7941, -0.08578, -0.03213), (-0.7753, -0.09169, -0.02615), (-0.7564, -0.0976, -0.03213), (-0.7399, -0.1028, -0.03223), (-0.7276, -0.1067, -0.02887), (-0.721, -0.1087, -0.01003), (-0.721, -0.1087, 0.01003), (-0.7276, -0.1067, 0.02887), (-0.7399, -0.1028, 0.03223), (-0.7564, -0.0976, 0.03213), (-0.8145, -0.2298, 0.02615), (-0.8337, -0.225, 0.03213), (-0.8505, -0.2208, 0.03223), (-0.863, -0.2177, 0.02887), (-0.8697, -0.216, 0.01003), (-0.8697, -0.216, -0.01003), (-0.863, -0.2177, -0.02887), (-0.8505, -0.2208, -0.03223), (-0.8337, -0.225, -0.03213), (-0.8145, -0.2298, -0.02615), (-0.7954, -0.2346, -0.03213), (-0.7785, -0.2388, -0.03223), (-0.766, -0.2419, -0.02887), (-0.7594, -0.2436, -0.01003), (-0.7594, -0.2436, 0.01003), (-0.766, -0.2419, 0.02887), (-0.7785, -0.2388, 0.03223), (-0.7954, -0.2346, 0.03213), (-0.8404, -0.3492, 0.02615), (-0.8599, -0.3463, 0.03213), (-0.8771, -0.3437, 0.03223), (-0.8898, -0.3418, 0.02887), (-0.8966, -0.3407, 0.01003), (-0.8966, -0.3407, -0.01003), (-0.8898, -0.3418, -0.02887), (-0.8771, -0.3437, -0.03223), (-0.8599, -0.3463, -0.03213), (-0.8404, -0.3492, -0.02615), (-0.8209, -0.3522, -0.03213), (-0.8037, -0.3548, -0.03223), (-0.7909, -0.3567, -0.02887), (-0.7841, -0.3578, -0.01003), (-0.7841, -0.3578, 0.01003), (-0.7909, -0.3567, 0.02887), (-0.8037, -0.3548, 0.03223), (-0.8209, -0.3522, 0.03213), (-0.8535, -0.5, 0.02615), (-0.8733, -0.4991, 0.03213), (-0.8906, -0.4983, 0.03223), (-0.9035, -0.4977, 0.02887), (-0.9103, -0.4973, 0.01003), (-0.9103, -0.4973, -0.01003), (-0.9035, -0.4977, -0.02887), (-0.8906, -0.4983, -0.03223), (-0.8733, -0.4991, -0.03213), (-0.8535, -0.5, -0.02615), (-0.8338, -0.5009, -0.03213), (-0.8165, -0.5017, -0.03223), (-0.8036, -0.5023, -0.02887), (-0.7967, -0.5027, -0.01003), (-0.7967, -0.5027, 0.01003), (-0.8036, -0.5023, 0.02887), (-0.8165, -0.5017, 0.03223), (-0.8338, -0.5009, 0.03213), (-0.866, -2.482, 0.03739), (-0.8861, -2.502, 0.04595), (-0.9037, -2.52, 0.04609), (-0.9168, -2.533, 0.04129), (-0.9237, -2.54, 0.01434), (-0.9237, -2.54, -0.01434), (-0.9168, -2.533, -0.04129), (-0.9037, -2.52, -0.04609), (-0.8861, -2.502, -0.04595), (-0.866, -2.482, -0.03739), (-0.846, -2.463, -0.04595), (-0.8284, -2.445, -0.04609), (-0.8153, -2.432, -0.04129), (-0.8083, -2.425, -0.01434), (-0.8083, -2.425, 0.01434), (-0.8153, -2.432, 0.04129), (-0.8284, -2.445, 0.04609), (-0.846, -2.463, 0.04595), (0.8528, -2.482, 0.03739), (0.8728, -2.502, 0.04595), (0.8904, -2.52, 0.04609), (0.9034, -2.533, 0.04129), (0.9103, -2.54, 0.01434), (0.9103, -2.54, -0.01434), (0.9034, -2.533, -0.04129), (0.8904, -2.52, -0.04609), (0.8728, -2.502, -0.04595), (0.8528, -2.482, -0.03739), (0.8329, -2.463, -0.04595), (0.8153, -2.445, -0.04609), (0.8023, -2.432, -0.04129), (0.7953, -2.425, -0.01434), (0.7953, -2.425, 0.01434), (0.8023, -2.432, 0.04129), (0.8153, -2.445, 0.04609), (0.8329, -2.463, 0.04595), (0.8535, -0.5, 0.02615), (0.8733, -0.4991, 0.03213), (0.8906, -0.4984, 0.03223), (0.9035, -0.4978, 0.02887), (0.9104, -0.4975, 0.01003), (0.9104, -0.4975, -0.01003), (0.9035, -0.4978, -0.02887), (0.8906, -0.4984, -0.03223), (0.8733, -0.4991, -0.03213), (0.8535, -0.5, -0.02615), (0.8338, -0.5009, -0.03213), (0.8165, -0.5016, -0.03223), (0.8036, -0.5022, -0.02887), (0.7967, -0.5025, -0.01003), (0.7967, -0.5025, 0.01003), (0.8036, -0.5022, 0.02887), (0.8165, -0.5016, 0.03223), (0.8338, -0.5009, 0.03213), (0.8404, -0.3492, 0.02615), (0.8599, -0.3463, 0.03213), (0.8771, -0.3437, 0.03223), (0.8898, -0.3418, 0.02887), (0.8966, -0.3407, 0.01003), (0.8966, -0.3407, -0.01003), (0.8898, -0.3418, -0.02887), (0.8771, -0.3437, -0.03223), (0.8599, -0.3463, -0.03213), (0.8404, -0.3492, -0.02615), (0.8209, -0.3522, -0.03213), (0.8037, -0.3548, -0.03223), (0.7909, -0.3567, -0.02887), (0.7841, -0.3578, -0.01003), (0.7841, -0.3578, 0.01003), (0.7909, -0.3567, 0.02887), (0.8037, -0.3548, 0.03223), (0.8209, -0.3522, 0.03213)], [], [(0, 18, 35, 17), (1, 19, 18, 0), (2, 20, 19, 1), (3, 21, 20, 2), (4, 22, 21, 3), (5, 23, 22, 4), (6, 24, 23, 5), (7, 25, 24, 6), (8, 26, 25, 7), (9, 27, 26, 8), (10, 28, 27, 9), (11, 29, 28, 10), (12, 30, 29, 11), (13, 31, 30, 12), (14, 32, 31, 13), (15, 33, 32, 14), (16, 34, 33, 15), (17, 35, 34, 16), (18, 36, 53, 35), (19, 37, 36, 18), (20, 38, 37, 19), (21, 39, 38, 20), (22, 40, 39, 21), (23, 41, 40, 22), (24, 42, 41, 23), (25, 43, 42, 24), (26, 44, 43, 25), (27, 45, 44, 26), (28, 46, 45, 27), (29, 47, 46, 28), (30, 48, 47, 29), (31, 49, 48, 30), (32, 50, 49, 31), (33, 51, 50, 32), (34, 52, 51, 33), (35, 53, 52, 34), (36, 54, 71, 53), (37, 55, 54, 36), (38, 56, 55, 37), (39, 57, 56, 38), (40, 58, 57, 39), (41, 59, 58, 40), (42, 60, 59, 41), (43, 61, 60, 42), (44, 62, 61, 43), (45, 63, 62, 44), (46, 64, 63, 45), (47, 65, 64, 46), (48, 66, 65, 47), (49, 67, 66, 48), (50, 68, 67, 49), (51, 69, 68, 50), (52, 70, 69, 51), (53, 71, 70, 52), (54, 72, 89, 71), (55, 73, 72, 54), (56, 74, 73, 55), (57, 75, 74, 56), (58, 76, 75, 57), (59, 77, 76, 58), (60, 78, 77, 59), (61, 79, 78, 60), (62, 80, 79, 61), (63, 81, 80, 62), (64, 82, 81, 63), (65, 83, 82, 64), (66, 84, 83, 65), (67, 85, 84, 66), (68, 86, 85, 67), (69, 87, 86, 68), (70, 88, 87, 69), (71, 89, 88, 70), (72, 90, 107, 89), (73, 91, 90, 72), (74, 92, 91, 73), (75, 93, 92, 74), (76, 94, 93, 75), (77, 95, 94, 76), (78, 96, 95, 77), (79, 97, 96, 78), (80, 98, 97, 79), (81, 99, 98, 80), (82, 100, 99, 81), (83, 101, 100, 82), (84, 102, 101, 83), (85, 103, 102, 84), (86, 104, 103, 85), (87, 105, 104, 86), (88, 106, 105, 87), (89, 107, 106, 88), (90, 108, 125, 107), (91, 109, 108, 90), (92, 110, 109, 91), (93, 111, 110, 92), (94, 112, 111, 93), (95, 113, 112, 94), (96, 114, 113, 95), (97, 115, 114, 96), (98, 116, 115, 97), (99, 117, 116, 98), (100, 118, 117, 99), (101, 119, 118, 100), (102, 120, 119, 101), (103, 121, 120, 102), (104, 122, 121, 103), (105, 123, 122, 104), (106, 124, 123, 105), (107, 125, 124, 106), (108, 126, 143, 125), (109, 127, 126, 108), (110, 128, 127, 109), (111, 129, 128, 110), (112, 130, 129, 111), (113, 131, 130, 112), (114, 132, 131, 113), (115, 133, 132, 114), (116, 134, 133, 115), (117, 135, 134, 116), (118, 136, 135, 117), (119, 137, 136, 118), (120, 138, 137, 119), (121, 139, 138, 120), (122, 140, 139, 121), (123, 141, 140, 122), (124, 142, 141, 123), (125, 143, 142, 124), (126, 144, 161, 143), (127, 145, 144, 126), (128, 146, 145, 127), (129, 147, 146, 128), (130, 148, 147, 129), (131, 149, 148, 130), (132, 150, 149, 131), (133, 151, 150, 132), (134, 152, 151, 133), (135, 153, 152, 134), (136, 154, 153, 135), (137, 155, 154, 136), (138, 156, 155, 137), (139, 157, 156, 138), (140, 158, 157, 139), (141, 159, 158, 140), (142, 160, 159, 141), (143, 161, 160, 142), (144, 162, 179, 161), (145, 163, 162, 144), (146, 164, 163, 145), (147, 165, 164, 146), (148, 166, 165, 147), (149, 167, 166, 148), (150, 168, 167, 149), (151, 169, 168, 150), (152, 170, 169, 151), (153, 171, 170, 152), (154, 172, 171, 153), (155, 173, 172, 154), (156, 174, 173, 155), (157, 175, 174, 156), (158, 176, 175, 157), (159, 177, 176, 158), (160, 178, 177, 159), (161, 179, 178, 160), (162, 180, 197, 179), (163, 181, 180, 162), (164, 182, 181, 163), (165, 183, 182, 164), (166, 184, 183, 165), (167, 185, 184, 166), (168, 186, 185, 167), (169, 187, 186, 168), (170, 188, 187, 169), (171, 189, 188, 170), (172, 190, 189, 171), (173, 191, 190, 172), (174, 192, 191, 173), (175, 193, 192, 174), (176, 194, 193, 175), (177, 195, 194, 176), (178, 196, 195, 177), (179, 197, 196, 178), (180, 198, 215, 197), (181, 199, 198, 180), (182, 200, 199, 181), (183, 201, 200, 182), (184, 202, 201, 183), (185, 203, 202, 184), (186, 204, 203, 185), (187, 205, 204, 186), (188, 206, 205, 187), (189, 207, 206, 188), (190, 208, 207, 189), (191, 209, 208, 190), (192, 210, 209, 191), (193, 211, 210, 192), (194, 212, 211, 193), (195, 213, 212, 194), (196, 214, 213, 195), (197, 215, 214, 196), (198, 216, 233, 215), (199, 217, 216, 198), (200, 218, 217, 199), (201, 219, 218, 200), (202, 220, 219, 201), (203, 221, 220, 202), (204, 222, 221, 203), (205, 223, 222, 204), (206, 224, 223, 205), (207, 225, 224, 206), (208, 226, 225, 207), (209, 227, 226, 208), (210, 228, 227, 209), (211, 229, 228, 210), (212, 230, 229, 211), (213, 231, 230, 212), (214, 232, 231, 213), (215, 233, 232, 214), (216, 234, 251, 233), (217, 235, 234, 216), (218, 236, 235, 217), (219, 237, 236, 218), (220, 238, 237, 219), (221, 239, 238, 220), (222, 240, 239, 221), (223, 241, 240, 222), (224, 242, 241, 223), (225, 243, 242, 224), (226, 244, 243, 225), (227, 245, 244, 226), (228, 246, 245, 227), (229, 247, 246, 228), (230, 248, 247, 229), (231, 249, 248, 230), (232, 250, 249, 231), (233, 251, 250, 232), (234, 252, 269, 251), (235, 253, 252, 234), (236, 254, 253, 235), (237, 255, 254, 236), (238, 256, 255, 237), (239, 257, 256, 238), (240, 258, 257, 239), (241, 259, 258, 240), (242, 260, 259, 241), (243, 261, 260, 242), (244, 262, 261, 243), (245, 263, 262, 244), (246, 264, 263, 245), (247, 265, 264, 246), (248, 266, 265, 247), (249, 267, 266, 248), (250, 268, 267, 249), (251, 269, 268, 250), (252, 270, 287, 269), (253, 271, 270, 252), (254, 272, 271, 253), (255, 273, 272, 254), (256, 274, 273, 255), (257, 275, 274, 256), (258, 276, 275, 257), (259, 277, 276, 258), (260, 278, 277, 259), (261, 279, 278, 260), (262, 280, 279, 261), (263, 281, 280, 262), (264, 282, 281, 263), (265, 283, 282, 264), (266, 284, 283, 265), (267, 285, 284, 266), (268, 286, 285, 267), (269, 287, 286, 268), (270, 288, 305, 287), (271, 289, 288, 270), (272, 290, 289, 271), (273, 291, 290, 272), (274, 292, 291, 273), (275, 293, 292, 274), (276, 294, 293, 275), (277, 295, 294, 276), (278, 296, 295, 277), (279, 297, 296, 278), (280, 298, 297, 279), (281, 299, 298, 280), (282, 300, 299, 281), (283, 301, 300, 282), (284, 302, 301, 283), (285, 303, 302, 284), (286, 304, 303, 285), (287, 305, 304, 286), (288, 306, 323, 305), (289, 307, 306, 288), (290, 308, 307, 289), (291, 309, 308, 290), (292, 310, 309, 291), (293, 311, 310, 292), (294, 312, 311, 293), (295, 313, 312, 294), (296, 314, 313, 295), (297, 315, 314, 296), (298, 316, 315, 297), (299, 317, 316, 298), (300, 318, 317, 299), (301, 319, 318, 300), (302, 320, 319, 301), (303, 321, 320, 302), (304, 322, 321, 303), (305, 323, 322, 304), (306, 324, 341, 323), (307, 325, 324, 306), (308, 326, 325, 307), (309, 327, 326, 308), (310, 328, 327, 309), (311, 329, 328, 310), (312, 330, 329, 311), (313, 331, 330, 312), (314, 332, 331, 313), (315, 333, 332, 314), (316, 334, 333, 315), (317, 335, 334, 316), (318, 336, 335, 317), (319, 337, 336, 318), (320, 338, 337, 319), (321, 339, 338, 320), (322, 340, 339, 321), (323, 341, 340, 322), (324, 342, 359, 341), (325, 343, 342, 324), (326, 344, 343, 325), (327, 345, 344, 326), (328, 346, 345, 327), (329, 347, 346, 328), (330, 348, 347, 329), (331, 349, 348, 330), (332, 350, 349, 331), (333, 351, 350, 332), (334, 352, 351, 333), (335, 353, 352, 334), (336, 354, 353, 335), (337, 355, 354, 336), (338, 356, 355, 337), (339, 357, 356, 338), (340, 358, 357, 339), (341, 359, 358, 340), (342, 360, 377, 359), (343, 361, 360, 342), (344, 362, 361, 343), (345, 363, 362, 344), (346, 364, 363, 345), (347, 365, 364, 346), (348, 366, 365, 347), (349, 367, 366, 348), (350, 368, 367, 349), (351, 369, 368, 350), (352, 370, 369, 351), (353, 371, 370, 352), (354, 372, 371, 353), (355, 373, 372, 354), (356, 374, 373, 355), (357, 375, 374, 356), (358, 376, 375, 357), (359, 377, 376, 358), (360, 378, 395, 377), (361, 379, 378, 360), (362, 380, 379, 361), (363, 381, 380, 362), (364, 382, 381, 363), (365, 383, 382, 364), (366, 384, 383, 365), (367, 385, 384, 366), (368, 386, 385, 367), (369, 387, 386, 368), (370, 388, 387, 369), (371, 389, 388, 370), (372, 390, 389, 371), (373, 391, 390, 372), (374, 392, 391, 373), (375, 393, 392, 374), (376, 394, 393, 375), (377, 395, 394, 376), (378, 396, 413, 395), (379, 397, 396, 378), (380, 398, 397, 379), (381, 399, 398, 380), (382, 400, 399, 381), (383, 401, 400, 382), (384, 402, 401, 383), (385, 403, 402, 384), (386, 404, 403, 385), (387, 405, 404, 386), (388, 406, 405, 387), (389, 407, 406, 388), (390, 408, 407, 389), (391, 409, 408, 390), (392, 410, 409, 391), (393, 411, 410, 392), (394, 412, 411, 393), (395, 413, 412, 394), (396, 414, 431, 413), (397, 415, 414, 396), (398, 416, 415, 397), (399, 417, 416, 398), (400, 418, 417, 399), (401, 419, 418, 400), (402, 420, 419, 401), (403, 421, 420, 402), (404, 422, 421, 403), (405, 423, 422, 404), (406, 424, 423, 405), (407, 425, 424, 406), (408, 426, 425, 407), (409, 427, 426, 408), (410, 428, 427, 409), (411, 429, 428, 410), (412, 430, 429, 411), (413, 431, 430, 412), (414, 432, 449, 431), (415, 433, 432, 414), (416, 434, 433, 415), (417, 435, 434, 416), (418, 436, 435, 417), (419, 437, 436, 418), (420, 438, 437, 419), (421, 439, 438, 420), (422, 440, 439, 421), (423, 441, 440, 422), (424, 442, 441, 423), (425, 443, 442, 424), (426, 444, 443, 425), (427, 445, 444, 426), (428, 446, 445, 427), (429, 447, 446, 428), (430, 448, 447, 429), (431, 449, 448, 430), (432, 0, 17, 449), (433, 1, 0, 432), (434, 2, 1, 433), (435, 3, 2, 434), (436, 4, 3, 435), (437, 5, 4, 436), (438, 6, 5, 437), (439, 7, 6, 438), (440, 8, 7, 439), (441, 9, 8, 440), (442, 10, 9, 441), (443, 11, 10, 442), (444, 12, 11, 443), (445, 13, 12, 444), (446, 14, 13, 445), (447, 15, 14, 446), (448, 16, 15, 447), (449, 17, 16, 448)])
me_cucircle_009.polygons.foreach_set('use_smooth', [True] * 450)
_uv = me_cucircle_009.uv_layers.new(name='UVMap')
_uv.uv.foreach_set('vector', [0.9073, 0.3851, 0.8876, 0.4542, 0.8782, 0.4512, 0.8977, 0.3827, 0.9168, 0.3875, 0.8971, 0.4571, 0.8876, 0.4542, 0.9073, 0.3851, 0.9253, 0.3896, 0.9053, 0.4597, 0.8971, 0.4571, 0.9168, 0.3875, 0.9315, 0.3912, 0.9115, 0.4616, 0.9053, 0.4597, 0.9253, 0.3896, 0.392, 0.505, 0.4627, 0.505, 0.4616, 0.5144, 0.3912, 0.5144, 0.392, 0.495, 0.4627, 0.495, 0.4627, 0.505, 0.392, 0.505, 0.3912, 0.4856, 0.4616, 0.4856, 0.4627, 0.495, 0.392, 0.495, 0.9253, 0.3896, 0.9053, 0.4597, 0.9115, 0.4616, 0.9315, 0.3912, 0.9168, 0.3875, 0.8971, 0.4571, 0.9053, 0.4597, 0.9253, 0.3896, 0.9073, 0.3851, 0.8876, 0.4542, 0.8971, 0.4571, 0.9168, 0.3875, 0.8977, 0.3827, 0.8782, 0.4512, 0.8876, 0.4542, 0.9073, 0.3851, 0.8893, 0.3806, 0.8699, 0.4486, 0.8782, 0.4512, 0.8977, 0.3827, 0.883, 0.379, 0.8638, 0.4467, 0.8699, 0.4486, 0.8893, 0.3806, 0.3782, 0.495, 0.4456, 0.495, 0.4467, 0.4856, 0.379, 0.4856, 0.3782, 0.505, 0.4456, 0.505, 0.4456, 0.495, 0.3782, 0.495, 0.379, 0.5144, 0.4467, 0.5144, 0.4456, 0.505, 0.3782, 0.505, 0.8893, 0.3806, 0.8699, 0.4486, 0.8638, 0.4467, 0.883, 0.379, 0.8977, 0.3827, 0.8782, 0.4512, 0.8699, 0.4486, 0.8893, 0.3806, 0.8876, 0.4542, 0.8643, 0.5221, 0.8551, 0.5186, 0.8782, 0.4512, 0.8971, 0.4571, 0.8735, 0.5256, 0.8643, 0.5221, 0.8876, 0.4542, 0.9053, 0.4597, 0.8817, 0.5286, 0.8735, 0.5256, 0.8971, 0.4571, 0.9115, 0.4616, 0.8877, 0.5309, 0.8817, 0.5286, 0.9053, 0.4597, 0.4627, 0.505, 0.5322, 0.505, 0.5309, 0.5144, 0.4616, 0.5144, 0.4627, 0.495, 0.5322, 0.495, 0.5322, 0.505, 0.4627, 0.505, 0.4616, 0.4856, 0.5309, 0.4856, 0.5322, 0.495, 0.4627, 0.495, 0.9053, 0.4597, 0.8817, 0.5286, 0.8877, 0.5309, 0.9115, 0.4616, 0.8971, 0.4571, 0.8735, 0.5256, 0.8817, 0.5286, 0.9053, 0.4597, 0.8876, 0.4542, 0.8643, 0.5221, 0.8735, 0.5256, 0.8971, 0.4571, 0.8782, 0.4512, 0.8551, 0.5186, 0.8643, 0.5221, 0.8876, 0.4542, 0.8699, 0.4486, 0.8469, 0.5155, 0.8551, 0.5186, 0.8782, 0.4512, 0.8638, 0.4467, 0.8409, 0.5132, 0.8469, 0.5155, 0.8699, 0.4486, 0.4456, 0.495, 0.512, 0.495, 0.5132, 0.4856, 0.4467, 0.4856, 0.4456, 0.505, 0.512, 0.505, 0.512, 0.495, 0.4456, 0.495, 0.4467, 0.5144, 0.5132, 0.5144, 0.512, 0.505, 0.4456, 0.505, 0.8699, 0.4486, 0.8469, 0.5155, 0.8409, 0.5132, 0.8638, 0.4467, 0.8782, 0.4512, 0.8551, 0.5186, 0.8469, 0.5155, 0.8699, 0.4486, 0.8643, 0.5221, 0.8408, 0.5785, 0.8318, 0.5745, 0.8551, 0.5186, 0.8735, 0.5256, 0.8498, 0.5825, 0.8408, 0.5785, 0.8643, 0.5221, 0.8817, 0.5286, 0.8578, 0.586, 0.8498, 0.5825, 0.8735, 0.5256, 0.8877, 0.5309, 0.8637, 0.5886, 0.8578, 0.586, 0.8817, 0.5286, 0.5322, 0.505, 0.59, 0.505, 0.5886, 0.5144, 0.5309, 0.5144, 0.5322, 0.495, 0.59, 0.495, 0.59, 0.505, 0.5322, 0.505, 0.5309, 0.4856, 0.5886, 0.4856, 0.59, 0.495, 0.5322, 0.495, 0.8817, 0.5286, 0.8578, 0.586, 0.8637, 0.5886, 0.8877, 0.5309, 0.8735, 0.5256, 0.8498, 0.5825, 0.8578, 0.586, 0.8817, 0.5286, 0.8643, 0.5221, 0.8408, 0.5785, 0.8498, 0.5825, 0.8735, 0.5256, 0.8551, 0.5186, 0.8318, 0.5745, 0.8408, 0.5785, 0.8643, 0.5221, 0.8469, 0.5155, 0.8238, 0.5709, 0.8318, 0.5745, 0.8551, 0.5186, 0.8409, 0.5132, 0.8179, 0.5683, 0.8238, 0.5709, 0.8469, 0.5155, 0.512, 0.495, 0.5669, 0.495, 0.5683, 0.4856, 0.5132, 0.4856, 0.512, 0.505, 0.5669, 0.505, 0.5669, 0.495, 0.512, 0.495, 0.5132, 0.5144, 0.5683, 0.5144, 0.5669, 0.505, 0.512, 0.505, 0.8469, 0.5155, 0.8238, 0.5709, 0.8179, 0.5683, 0.8409, 0.5132, 0.8551, 0.5186, 0.8318, 0.5745, 0.8238, 0.5709, 0.8469, 0.5155, 0.8408, 0.5785, 0.8088, 0.6466, 0.8, 0.642, 0.8318, 0.5745, 0.8498, 0.5825, 0.8175, 0.6512, 0.8088, 0.6466, 0.8408, 0.5785, 0.8578, 0.586, 0.8252, 0.6552, 0.8175, 0.6512, 0.8498, 0.5825, 0.8637, 0.5886, 0.8309, 0.6582, 0.8252, 0.6552, 0.8578, 0.586, 0.59, 0.505, 0.6597, 0.505, 0.6582, 0.5144, 0.5886, 0.5144, 0.59, 0.495, 0.6597, 0.495, 0.6597, 0.505, 0.59, 0.505, 0.5886, 0.4856, 0.6582, 0.4856, 0.6597, 0.495, 0.59, 0.495, 0.8578, 0.586, 0.8252, 0.6552, 0.8309, 0.6582, 0.8637, 0.5886, 0.8498, 0.5825, 0.8175, 0.6512, 0.8252, 0.6552, 0.8578, 0.586, 0.8408, 0.5785, 0.8088, 0.6466, 0.8175, 0.6512, 0.8498, 0.5825, 0.8318, 0.5745, 0.8, 0.642, 0.8088, 0.6466, 0.8408, 0.5785, 0.8238, 0.5709, 0.7923, 0.638, 0.8, 0.642, 0.8318, 0.5745, 0.8179, 0.5683, 0.7866, 0.635, 0.7923, 0.638, 0.8238, 0.5709, 0.5669, 0.495, 0.6335, 0.495, 0.635, 0.4856, 0.5683, 0.4856, 0.5669, 0.505, 0.6335, 0.505, 0.6335, 0.495, 0.5669, 0.495, 0.5683, 0.5144, 0.635, 0.5144, 0.6335, 0.505, 0.5669, 0.505, 0.8238, 0.5709, 0.7923, 0.638, 0.7866, 0.635, 0.8179, 0.5683, 0.8318, 0.5745, 0.8, 0.642, 0.7923, 0.638, 0.8238, 0.5709, 0.8088, 0.6466, 0.7787, 0.6989, 0.7705, 0.6935, 0.8, 0.642, 0.8175, 0.6512, 0.787, 0.7043, 0.7787, 0.6989, 0.8088, 0.6466, 0.8252, 0.6552, 0.7942, 0.7091, 0.787, 0.7043, 0.8175, 0.6512, 0.8309, 0.6582, 0.7996, 0.7126, 0.7942, 0.7091, 0.8252, 0.6552, 0.6597, 0.505, 0.7145, 0.505, 0.7126, 0.5144, 0.6582, 0.5144, 0.6597, 0.495, 0.7145, 0.495, 0.7145, 0.505, 0.6597, 0.505, 0.6582, 0.4856, 0.7126, 0.4856, 0.7145, 0.495, 0.6597, 0.495, 0.8252, 0.6552, 0.7942, 0.7091, 0.7996, 0.7126, 0.8309, 0.6582, 0.8175, 0.6512, 0.787, 0.7043, 0.7942, 0.7091, 0.8252, 0.6552, 0.8088, 0.6466, 0.7787, 0.6989, 0.787, 0.7043, 0.8175, 0.6512, 0.8, 0.642, 0.7705, 0.6935, 0.7787, 0.6989, 0.8088, 0.6466, 0.7923, 0.638, 0.7632, 0.6887, 0.7705, 0.6935, 0.8, 0.642, 0.7866, 0.635, 0.7578, 0.6852, 0.7632, 0.6887, 0.7923, 0.638, 0.6335, 0.495, 0.6833, 0.495, 0.6852, 0.4856, 0.635, 0.4856, 0.6335, 0.505, 0.6833, 0.505, 0.6833, 0.495, 0.6335, 0.495, 0.635, 0.5144, 0.6852, 0.5144, 0.6833, 0.505, 0.6335, 0.505, 0.7923, 0.638, 0.7632, 0.6887, 0.7578, 0.6852, 0.7866, 0.635, 0.8, 0.642, 0.7705, 0.6935, 0.7632, 0.6887, 0.7923, 0.638, 0.7787, 0.6989, 0.7367, 0.7552, 0.7291, 0.7489, 0.7705, 0.6935, 0.787, 0.7043, 0.7443, 0.7615, 0.7367, 0.7552, 0.7787, 0.6989, 0.7942, 0.7091, 0.751, 0.7671, 0.7443, 0.7615, 0.787, 0.7043, 0.7996, 0.7126, 0.756, 0.7712, 0.751, 0.7671, 0.7942, 0.7091, 0.7145, 0.505, 0.7734, 0.505, 0.7712, 0.5144, 0.7126, 0.5144, 0.7145, 0.495, 0.7734, 0.495, 0.7734, 0.505, 0.7145, 0.505, 0.7126, 0.4856, 0.7712, 0.4856, 0.7734, 0.495, 0.7145, 0.495, 0.7942, 0.7091, 0.751, 0.7671, 0.756, 0.7712, 0.7996, 0.7126, 0.787, 0.7043, 0.7443, 0.7615, 0.751, 0.7671, 0.7942, 0.7091, 0.7787, 0.6989, 0.7367, 0.7552, 0.7443, 0.7615, 0.787, 0.7043, 0.7705, 0.6935, 0.7291, 0.7489, 0.7367, 0.7552, 0.7787, 0.6989, 0.7632, 0.6887, 0.7224, 0.7434, 0.7291, 0.7489, 0.7705, 0.6935, 0.7578, 0.6852, 0.7175, 0.7392, 0.7224, 0.7434, 0.7632, 0.6887, 0.6833, 0.495, 0.737, 0.495, 0.7392, 0.4856, 0.6852, 0.4856, 0.6833, 0.505, 0.737, 0.505, 0.737, 0.495, 0.6833, 0.495, 0.6852, 0.5144, 0.7392, 0.5144, 0.737, 0.505, 0.6833, 0.505, 0.7632, 0.6887, 0.7224, 0.7434, 0.7175, 0.7392, 0.7578, 0.6852, 0.7705, 0.6935, 0.7291, 0.7489, 0.7224, 0.7434, 0.7632, 0.6887, 0.7367, 0.7552, 0.6892, 0.8069, 0.6823, 0.7998, 0.7291, 0.7489, 0.7443, 0.7615, 0.696, 0.814, 0.6892, 0.8069, 0.7367, 0.7552, 0.751, 0.7671, 0.7021, 0.8202, 0.696, 0.814, 0.7443, 0.7615, 0.756, 0.7712, 0.7065, 0.8249, 0.7021, 0.8202, 0.751, 0.7671, 0.7734, 0.505, 0.8274, 0.505, 0.8249, 0.5144, 0.7712, 0.5144, 0.7734, 0.495, 0.8274, 0.495, 0.8274, 0.505, 0.7734, 0.505, 0.7712, 0.4856, 0.8249, 0.4856, 0.8274, 0.495, 0.7734, 0.495, 0.751, 0.7671, 0.7021, 0.8202, 0.7065, 0.8249, 0.756, 0.7712, 0.7443, 0.7615, 0.696, 0.814, 0.7021, 0.8202, 0.751, 0.7671, 0.7367, 0.7552, 0.6892, 0.8069, 0.696, 0.814, 0.7443, 0.7615, 0.7291, 0.7489, 0.6823, 0.7998, 0.6892, 0.8069, 0.7367, 0.7552, 0.7224, 0.7434, 0.6763, 0.7935, 0.6823, 0.7998, 0.7291, 0.7489, 0.7175, 0.7392, 0.6718, 0.7889, 0.6763, 0.7935, 0.7224, 0.7434, 0.737, 0.495, 0.7864, 0.495, 0.7889, 0.4856, 0.7392, 0.4856, 0.737, 0.505, 0.7864, 0.505, 0.7864, 0.495, 0.737, 0.495, 0.7392, 0.5144, 0.7889, 0.5144, 0.7864, 0.505, 0.737, 0.505, 0.7224, 0.7434, 0.6763, 0.7935, 0.6718, 0.7889, 0.7175, 0.7392, 0.7291, 0.7489, 0.6823, 0.7998, 0.6763, 0.7935, 0.7224, 0.7434, 0.6892, 0.8069, 0.6433, 0.8461, 0.6373, 0.8382, 0.6823, 0.7998, 0.696, 0.814, 0.6493, 0.8539, 0.6433, 0.8461, 0.6892, 0.8069, 0.7021, 0.8202, 0.6545, 0.8609, 0.6493, 0.8539, 0.696, 0.814, 0.7065, 0.8249, 0.6584, 0.866, 0.6545, 0.8609, 0.7021, 0.8202, 0.7089, 0.505, 0.6605, 0.505, 0.6584, 0.5144, 0.7065, 0.5144, 0.7089, 0.495, 0.6605, 0.495, 0.6605, 0.505, 0.7089, 0.505, 0.7065, 0.4856, 0.6584, 0.4856, 0.6605, 0.495, 0.7089, 0.495, 0.7021, 0.8202, 0.6545, 0.8609, 0.6584, 0.866, 0.7065, 0.8249, 0.696, 0.814, 0.6493, 0.8539, 0.6545, 0.8609, 0.7021, 0.8202, 0.6892, 0.8069, 0.6433, 0.8461, 0.6493, 0.8539, 0.696, 0.814, 0.6823, 0.7998, 0.6373, 0.8382, 0.6433, 0.8461, 0.6892, 0.8069, 0.6763, 0.7935, 0.6321, 0.8313, 0.6373, 0.8382, 0.6823, 0.7998, 0.6718, 0.7889, 0.6282, 0.8262, 0.6321, 0.8313, 0.6763, 0.7935, 0.6694, 0.495, 0.6261, 0.495, 0.6282, 0.4856, 0.6718, 0.4856, 0.6694, 0.505, 0.6261, 0.505, 0.6261, 0.495, 0.6694, 0.495, 0.6718, 0.5144, 0.6282, 0.5144, 0.6261, 0.505, 0.6694, 0.505, 0.6763, 0.7935, 0.6321, 0.8313, 0.6282, 0.8262, 0.6718, 0.7889, 0.6823, 0.7998, 0.6373, 0.8382, 0.6321, 0.8313, 0.6763, 0.7935, 0.6433, 0.8461, 0.5, 0.9425, 0.5, 0.9326, 0.6373, 0.8382, 0.6493, 0.8539, 0.5, 0.9524, 0.5, 0.9425, 0.6433, 0.8461, 0.6545, 0.8609, 0.5, 0.961, 0.5, 0.9524, 0.6493, 0.8539, 0.6584, 0.866, 0.5, 0.9675, 0.5, 0.961, 0.6545, 0.8609, 0.6605, 0.505, 0.5, 0.505, 0.5, 0.5144, 0.6584, 0.5144, 0.6605, 0.495, 0.5, 0.495, 0.5, 0.505, 0.6605, 0.505, 0.6584, 0.4856, 0.5, 0.4856, 0.5, 0.495, 0.6605, 0.495, 0.6545, 0.8609, 0.5, 0.961, 0.5, 0.9675, 0.6584, 0.866, 0.6493, 0.8539, 0.5, 0.9524, 0.5, 0.961, 0.6545, 0.8609, 0.6433, 0.8461, 0.5, 0.9425, 0.5, 0.9524, 0.6493, 0.8539, 0.6373, 0.8382, 0.5, 0.9326, 0.5, 0.9425, 0.6433, 0.8461, 0.6321, 0.8313, 0.5, 0.9239, 0.5, 0.9326, 0.6373, 0.8382, 0.6282, 0.8262, 0.5, 0.9175, 0.5, 0.9239, 0.6321, 0.8313, 0.6261, 0.495, 0.5, 0.495, 0.5, 0.4856, 0.6282, 0.4856, 0.6261, 0.505, 0.5, 0.505, 0.5, 0.495, 0.6261, 0.495, 0.6282, 0.5144, 0.5, 0.5144, 0.5, 0.505, 0.6261, 0.505, 0.6321, 0.8313, 0.5, 0.9239, 0.5, 0.9175, 0.6282, 0.8262, 0.6373, 0.8382, 0.5, 0.9326, 0.5, 0.9239, 0.6321, 0.8313, 0.5, 0.9425, 0.3567, 0.8461, 0.3627, 0.8382, 0.5, 0.9326, 0.5, 0.9524, 0.3507, 0.8539, 0.3567, 0.8461, 0.5, 0.9425, 0.5, 0.961, 0.3455, 0.8609, 0.3507, 0.8539, 0.5, 0.9524, 0.5, 0.9675, 0.3416, 0.866, 0.3455, 0.8609, 0.5, 0.961, 0.5, 0.505, 0.3395, 0.505, 0.3416, 0.5144, 0.5, 0.5144, 0.5, 0.495, 0.3395, 0.495, 0.3395, 0.505, 0.5, 0.505, 0.5, 0.4856, 0.3416, 0.4856, 0.3395, 0.495, 0.5, 0.495, 0.5, 0.961, 0.3455, 0.8609, 0.3416, 0.866, 0.5, 0.9675, 0.5, 0.9524, 0.3507, 0.8539, 0.3455, 0.8609, 0.5, 0.961, 0.5, 0.9425, 0.3567, 0.8461, 0.3507, 0.8539, 0.5, 0.9524, 0.5, 0.9326, 0.3627, 0.8382, 0.3567, 0.8461, 0.5, 0.9425, 0.5, 0.9239, 0.3679, 0.8313, 0.3627, 0.8382, 0.5, 0.9326, 0.5, 0.9175, 0.3718, 0.8262, 0.3679, 0.8313, 0.5, 0.9239, 0.5, 0.495, 0.3739, 0.495, 0.3718, 0.4856, 0.5, 0.4856, 0.5, 0.505, 0.3739, 0.505, 0.3739, 0.495, 0.5, 0.495, 0.5, 0.5144, 0.3718, 0.5144, 0.3739, 0.505, 0.5, 0.505, 0.5, 0.9239, 0.3679, 0.8313, 0.3718, 0.8262, 0.5, 0.9175, 0.5, 0.9326, 0.3627, 0.8382, 0.3679, 0.8313, 0.5, 0.9239, 0.3567, 0.8461, 0.3108, 0.8069, 0.3177, 0.7998, 0.3627, 0.8382, 0.3507, 0.8539, 0.304, 0.814, 0.3108, 0.8069, 0.3567, 0.8461, 0.3455, 0.8609, 0.2979, 0.8202, 0.304, 0.814, 0.3507, 0.8539, 0.3416, 0.866, 0.2935, 0.8249, 0.2979, 0.8202, 0.3455, 0.8609, 0.3395, 0.505, 0.2911, 0.505, 0.2935, 0.5144, 0.3416, 0.5144, 0.3395, 0.495, 0.2911, 0.495, 0.2911, 0.505, 0.3395, 0.505, 0.3416, 0.4856, 0.2935, 0.4856, 0.2911, 0.495, 0.3395, 0.495, 0.3455, 0.8609, 0.2979, 0.8202, 0.2935, 0.8249, 0.3416, 0.866, 0.3507, 0.8539, 0.304, 0.814, 0.2979, 0.8202, 0.3455, 0.8609, 0.3567, 0.8461, 0.3108, 0.8069, 0.304, 0.814, 0.3507, 0.8539, 0.3627, 0.8382, 0.3177, 0.7998, 0.3108, 0.8069, 0.3567, 0.8461, 0.3679, 0.8313, 0.3237, 0.7935, 0.3177, 0.7998, 0.3627, 0.8382, 0.3718, 0.8262, 0.3282, 0.7889, 0.3237, 0.7935, 0.3679, 0.8313, 0.3739, 0.495, 0.3306, 0.495, 0.3282, 0.4856, 0.3718, 0.4856, 0.3739, 0.505, 0.3306, 0.505, 0.3306, 0.495, 0.3739, 0.495, 0.3718, 0.5144, 0.3282, 0.5144, 0.3306, 0.505, 0.3739, 0.505, 0.3679, 0.8313, 0.3237, 0.7935, 0.3282, 0.7889, 0.3718, 0.8262, 0.3627, 0.8382, 0.3177, 0.7998, 0.3237, 0.7935, 0.3679, 0.8313, 0.3108, 0.8069, 0.2633, 0.7552, 0.2709, 0.7489, 0.3177, 0.7998, 0.304, 0.814, 0.2557, 0.7615, 0.2633, 0.7552, 0.3108, 0.8069, 0.2979, 0.8202, 0.249, 0.7671, 0.2557, 0.7615, 0.304, 0.814, 0.2935, 0.8249, 0.244, 0.7712, 0.249, 0.7671, 0.2979, 0.8202, 0.8274, 0.505, 0.7734, 0.505, 0.7712, 0.5144, 0.8249, 0.5144, 0.8274, 0.495, 0.7734, 0.495, 0.7734, 0.505, 0.8274, 0.505, 0.8249, 0.4856, 0.7712, 0.4856, 0.7734, 0.495, 0.8274, 0.495, 0.2979, 0.8202, 0.249, 0.7671, 0.244, 0.7712, 0.2935, 0.8249, 0.304, 0.814, 0.2557, 0.7615, 0.249, 0.7671, 0.2979, 0.8202, 0.3108, 0.8069, 0.2633, 0.7552, 0.2557, 0.7615, 0.304, 0.814, 0.3177, 0.7998, 0.2709, 0.7489, 0.2633, 0.7552, 0.3108, 0.8069, 0.3237, 0.7935, 0.2776, 0.7434, 0.2709, 0.7489, 0.3177, 0.7998, 0.3282, 0.7889, 0.2825, 0.7392, 0.2776, 0.7434, 0.3237, 0.7935, 0.7864, 0.495, 0.737, 0.495, 0.7392, 0.4856, 0.7889, 0.4856, 0.7864, 0.505, 0.737, 0.505, 0.737, 0.495, 0.7864, 0.495, 0.7889, 0.5144, 0.7392, 0.5144, 0.737, 0.505, 0.7864, 0.505, 0.3237, 0.7935, 0.2776, 0.7434, 0.2825, 0.7392, 0.3282, 0.7889, 0.3177, 0.7998, 0.2709, 0.7489, 0.2776, 0.7434, 0.3237, 0.7935, 0.2633, 0.7552, 0.2213, 0.6989, 0.2295, 0.6935, 0.2709, 0.7489, 0.2557, 0.7615, 0.213, 0.7043, 0.2213, 0.6989, 0.2633, 0.7552, 0.249, 0.7671, 0.2058, 0.7091, 0.213, 0.7043, 0.2557, 0.7615, 0.244, 0.7712, 0.2004, 0.7126, 0.2058, 0.7091, 0.249, 0.7671, 0.7734, 0.505, 0.7145, 0.505, 0.7126, 0.5144, 0.7712, 0.5144, 0.7734, 0.495, 0.7145, 0.495, 0.7145, 0.505, 0.7734, 0.505, 0.7712, 0.4856, 0.7126, 0.4856, 0.7145, 0.495, 0.7734, 0.495, 0.249, 0.7671, 0.2058, 0.7091, 0.2004, 0.7126, 0.244, 0.7712, 0.2557, 0.7615, 0.213, 0.7043, 0.2058, 0.7091, 0.249, 0.7671, 0.2633, 0.7552, 0.2213, 0.6989, 0.213, 0.7043, 0.2557, 0.7615, 0.2709, 0.7489, 0.2295, 0.6935, 0.2213, 0.6989, 0.2633, 0.7552, 0.2776, 0.7434, 0.2368, 0.6887, 0.2295, 0.6935, 0.2709, 0.7489, 0.2825, 0.7392, 0.2422, 0.6852, 0.2368, 0.6887, 0.2776, 0.7434, 0.737, 0.495, 0.6833, 0.495, 0.6852, 0.4856, 0.7392, 0.4856, 0.737, 0.505, 0.6833, 0.505, 0.6833, 0.495, 0.737, 0.495, 0.7392, 0.5144, 0.6852, 0.5144, 0.6833, 0.505, 0.737, 0.505, 0.2776, 0.7434, 0.2368, 0.6887, 0.2422, 0.6852, 0.2825, 0.7392, 0.2709, 0.7489, 0.2295, 0.6935, 0.2368, 0.6887, 0.2776, 0.7434, 0.2213, 0.6989, 0.1912, 0.6466, 0.2, 0.642, 0.2295, 0.6935, 0.213, 0.7043, 0.1825, 0.6512, 0.1912, 0.6466, 0.2213, 0.6989, 0.2058, 0.7091, 0.1748, 0.6552, 0.1825, 0.6512, 0.213, 0.7043, 0.2004, 0.7126, 0.1691, 0.6582, 0.1748, 0.6552, 0.2058, 0.7091, 0.7145, 0.505, 0.6597, 0.505, 0.6582, 0.5144, 0.7126, 0.5144, 0.7145, 0.495, 0.6597, 0.495, 0.6597, 0.505, 0.7145, 0.505, 0.7126, 0.4856, 0.6582, 0.4856, 0.6597, 0.495, 0.7145, 0.495, 0.2058, 0.7091, 0.1748, 0.6552, 0.1691, 0.6582, 0.2004, 0.7126, 0.213, 0.7043, 0.1825, 0.6512, 0.1748, 0.6552, 0.2058, 0.7091, 0.2213, 0.6989, 0.1912, 0.6466, 0.1825, 0.6512, 0.213, 0.7043, 0.2295, 0.6935, 0.2, 0.642, 0.1912, 0.6466, 0.2213, 0.6989, 0.2368, 0.6887, 0.2077, 0.638, 0.2, 0.642, 0.2295, 0.6935, 0.2422, 0.6852, 0.2134, 0.635, 0.2077, 0.638, 0.2368, 0.6887, 0.6833, 0.495, 0.6335, 0.495, 0.635, 0.4856, 0.6852, 0.4856, 0.6833, 0.505, 0.6335, 0.505, 0.6335, 0.495, 0.6833, 0.495, 0.6852, 0.5144, 0.635, 0.5144, 0.6335, 0.505, 0.6833, 0.505, 0.2368, 0.6887, 0.2077, 0.638, 0.2134, 0.635, 0.2422, 0.6852, 0.2295, 0.6935, 0.2, 0.642, 0.2077, 0.638, 0.2368, 0.6887, 0.1912, 0.6466, 0.1592, 0.5785, 0.1682, 0.5745, 0.2, 0.642, 0.1825, 0.6512, 0.1502, 0.5825, 0.1592, 0.5785, 0.1912, 0.6466, 0.1748, 0.6552, 0.1422, 0.586, 0.1502, 0.5825, 0.1825, 0.6512, 0.1691, 0.6582, 0.1363, 0.5886, 0.1422, 0.586, 0.1748, 0.6552, 0.6597, 0.505, 0.59, 0.505, 0.5886, 0.5144, 0.6582, 0.5144, 0.6597, 0.495, 0.59, 0.495, 0.59, 0.505, 0.6597, 0.505, 0.6582, 0.4856, 0.5886, 0.4856, 0.59, 0.495, 0.6597, 0.495, 0.1748, 0.6552, 0.1422, 0.586, 0.1363, 0.5886, 0.1691, 0.6582, 0.1825, 0.6512, 0.1502, 0.5825, 0.1422, 0.586, 0.1748, 0.6552, 0.1912, 0.6466, 0.1592, 0.5785, 0.1502, 0.5825, 0.1825, 0.6512, 0.2, 0.642, 0.1682, 0.5745, 0.1592, 0.5785, 0.1912, 0.6466, 0.2077, 0.638, 0.1762, 0.5709, 0.1682, 0.5745, 0.2, 0.642, 0.2134, 0.635, 0.1821, 0.5683, 0.1762, 0.5709, 0.2077, 0.638, 0.6335, 0.495, 0.5669, 0.495, 0.5683, 0.4856, 0.635, 0.4856, 0.6335, 0.505, 0.5669, 0.505, 0.5669, 0.495, 0.6335, 0.495, 0.635, 0.5144, 0.5683, 0.5144, 0.5669, 0.505, 0.6335, 0.505, 0.2077, 0.638, 0.1762, 0.5709, 0.1821, 0.5683, 0.2134, 0.635, 0.2, 0.642, 0.1682, 0.5745, 0.1762, 0.5709, 0.2077, 0.638, 0.1592, 0.5785, 0.1357, 0.5221, 0.1449, 0.5186, 0.1682, 0.5745, 0.1502, 0.5825, 0.1265, 0.5256, 0.1357, 0.5221, 0.1592, 0.5785, 0.1422, 0.586, 0.1183, 0.5286, 0.1265, 0.5256, 0.1502, 0.5825, 0.1363, 0.5886, 0.1123, 0.5309, 0.1183, 0.5286, 0.1422, 0.586, 0.59, 0.505, 0.5322, 0.505, 0.5309, 0.5144, 0.5886, 0.5144, 0.59, 0.495, 0.5322, 0.495, 0.5322, 0.505, 0.59, 0.505, 0.5886, 0.4856, 0.5309, 0.4856, 0.5322, 0.495, 0.59, 0.495, 0.1422, 0.586, 0.1183, 0.5286, 0.1123, 0.5309, 0.1363, 0.5886, 0.1502, 0.5825, 0.1265, 0.5256, 0.1183, 0.5286, 0.1422, 0.586, 0.1592, 0.5785, 0.1357, 0.5221, 0.1265, 0.5256, 0.1502, 0.5825, 0.1682, 0.5745, 0.1449, 0.5186, 0.1357, 0.5221, 0.1592, 0.5785, 0.1762, 0.5709, 0.1531, 0.5155, 0.1449, 0.5186, 0.1682, 0.5745, 0.1821, 0.5683, 0.1591, 0.5132, 0.1531, 0.5155, 0.1762, 0.5709, 0.5669, 0.495, 0.512, 0.495, 0.5132, 0.4856, 0.5683, 0.4856, 0.5669, 0.505, 0.512, 0.505, 0.512, 0.495, 0.5669, 0.495, 0.5683, 0.5144, 0.5132, 0.5144, 0.512, 0.505, 0.5669, 0.505, 0.1762, 0.5709, 0.1531, 0.5155, 0.1591, 0.5132, 0.1821, 0.5683, 0.1682, 0.5745, 0.1449, 0.5186, 0.1531, 0.5155, 0.1762, 0.5709, 0.1357, 0.5221, 0.1124, 0.4542, 0.1218, 0.4512, 0.1449, 0.5186, 0.1265, 0.5256, 0.1029, 0.4571, 0.1124, 0.4542, 0.1357, 0.5221, 0.1183, 0.5286, 0.09465, 0.4597, 0.1029, 0.4571, 0.1265, 0.5256, 0.1123, 0.5309, 0.0885, 0.4616, 0.09465, 0.4597, 0.1183, 0.5286, 0.5322, 0.505, 0.4627, 0.505, 0.4616, 0.5144, 0.5309, 0.5144, 0.5322, 0.495, 0.4627, 0.495, 0.4627, 0.505, 0.5322, 0.505, 0.5309, 0.4856, 0.4616, 0.4856, 0.4627, 0.495, 0.5322, 0.495, 0.1183, 0.5286, 0.09465, 0.4597, 0.0885, 0.4616, 0.1123, 0.5309, 0.1265, 0.5256, 0.1029, 0.4571, 0.09465, 0.4597, 0.1183, 0.5286, 0.1357, 0.5221, 0.1124, 0.4542, 0.1029, 0.4571, 0.1265, 0.5256, 0.1449, 0.5186, 0.1218, 0.4512, 0.1124, 0.4542, 0.1357, 0.5221, 0.1531, 0.5155, 0.1301, 0.4486, 0.1218, 0.4512, 0.1449, 0.5186, 0.1591, 0.5132, 0.1362, 0.4467, 0.1301, 0.4486, 0.1531, 0.5155, 0.512, 0.495, 0.4456, 0.495, 0.4467, 0.4856, 0.5132, 0.4856, 0.512, 0.505, 0.4456, 0.505, 0.4456, 0.495, 0.512, 0.495, 0.5132, 0.5144, 0.4467, 0.5144, 0.4456, 0.505, 0.512, 0.505, 0.1531, 0.5155, 0.1301, 0.4486, 0.1362, 0.4467, 0.1591, 0.5132, 0.1449, 0.5186, 0.1218, 0.4512, 0.1301, 0.4486, 0.1531, 0.5155, 0.1124, 0.4542, 0.09274, 0.3851, 0.1023, 0.3827, 0.1218, 0.4512, 0.1029, 0.4571, 0.08315, 0.3875, 0.09274, 0.3851, 0.1124, 0.4542, 0.09465, 0.4597, 0.07473, 0.3896, 0.08315, 0.3875, 0.1029, 0.4571, 0.0885, 0.4616, 0.06848, 0.3912, 0.07473, 0.3896, 0.09465, 0.4597, 0.4627, 0.505, 0.392, 0.505, 0.3912, 0.5144, 0.4616, 0.5144, 0.4627, 0.495, 0.392, 0.495, 0.392, 0.505, 0.4627, 0.505, 0.4616, 0.4856, 0.3912, 0.4856, 0.392, 0.495, 0.4627, 0.495, 0.09465, 0.4597, 0.07473, 0.3896, 0.06848, 0.3912, 0.0885, 0.4616, 0.1029, 0.4571, 0.08315, 0.3875, 0.07473, 0.3896, 0.09465, 0.4597, 0.1124, 0.4542, 0.09274, 0.3851, 0.08315, 0.3875, 0.1029, 0.4571, 0.1218, 0.4512, 0.1023, 0.3827, 0.09274, 0.3851, 0.1124, 0.4542, 0.1301, 0.4486, 0.1107, 0.3806, 0.1023, 0.3827, 0.1218, 0.4512, 0.1362, 0.4467, 0.117, 0.379, 0.1107, 0.3806, 0.1301, 0.4486, 0.4456, 0.495, 0.3782, 0.495, 0.379, 0.4856, 0.4467, 0.4856, 0.4456, 0.505, 0.3782, 0.505, 0.3782, 0.495, 0.4456, 0.495, 0.4467, 0.5144, 0.379, 0.5144, 0.3782, 0.505, 0.4456, 0.505, 0.1301, 0.4486, 0.1107, 0.3806, 0.117, 0.379, 0.1362, 0.4467, 0.1218, 0.4512, 0.1023, 0.3827, 0.1107, 0.3806, 0.1301, 0.4486, 0.09274, 0.3851, 0.07981, 0.3254, 0.08957, 0.3239, 0.1023, 0.3827, 0.08315, 0.3875, 0.07005, 0.3269, 0.07981, 0.3254, 0.09274, 0.3851, 0.07473, 0.3896, 0.06146, 0.3282, 0.07005, 0.3269, 0.08315, 0.3875, 0.06848, 0.3912, 0.05509, 0.3291, 0.06146, 0.3282, 0.07473, 0.3896, 0.392, 0.505, 0.3296, 0.505, 0.3291, 0.5144, 0.3912, 0.5144, 0.392, 0.495, 0.3296, 0.495, 0.3296, 0.505, 0.392, 0.505, 0.3912, 0.4856, 0.3291, 0.4856, 0.3296, 0.495, 0.392, 0.495, 0.07473, 0.3896, 0.06146, 0.3282, 0.05509, 0.3291, 0.06848, 0.3912, 0.08315, 0.3875, 0.07005, 0.3269, 0.06146, 0.3282, 0.07473, 0.3896, 0.09274, 0.3851, 0.07981, 0.3254, 0.07005, 0.3269, 0.08315, 0.3875, 0.1023, 0.3827, 0.08957, 0.3239, 0.07981, 0.3254, 0.09274, 0.3851, 0.1107, 0.3806, 0.09816, 0.3226, 0.08957, 0.3239, 0.1023, 0.3827, 0.117, 0.379, 0.1045, 0.3216, 0.09816, 0.3226, 0.1107, 0.3806, 0.3782, 0.495, 0.3211, 0.495, 0.3216, 0.4856, 0.379, 0.4856, 0.3782, 0.505, 0.3211, 0.505, 0.3211, 0.495, 0.3782, 0.495, 0.379, 0.5144, 0.3216, 0.5144, 0.3211, 0.505, 0.3782, 0.505, 0.1107, 0.3806, 0.09816, 0.3226, 0.1045, 0.3216, 0.117, 0.379, 0.1023, 0.3827, 0.08957, 0.3239, 0.09816, 0.3226, 0.1107, 0.3806, 0.07981, 0.3254, 0.07323, 0.25, 0.0831, 0.2495, 0.08957, 0.3239, 0.07005, 0.3269, 0.06337, 0.2505, 0.07323, 0.25, 0.07981, 0.3254, 0.06146, 0.3282, 0.05469, 0.2509, 0.06337, 0.2505, 0.07005, 0.3269, 0.05509, 0.3291, 0.04825, 0.2512, 0.05469, 0.2509, 0.06146, 0.3282, 0.3296, 0.505, 0.2513, 0.505, 0.2512, 0.5144, 0.3291, 0.5144, 0.3296, 0.495, 0.2513, 0.495, 0.2513, 0.505, 0.3296, 0.505, 0.3291, 0.4856, 0.2512, 0.4856, 0.2513, 0.495, 0.3296, 0.495, 0.06146, 0.3282, 0.05469, 0.2509, 0.04825, 0.2512, 0.05509, 0.3291, 0.07005, 0.3269, 0.06337, 0.2505, 0.05469, 0.2509, 0.06146, 0.3282, 0.07981, 0.3254, 0.07323, 0.25, 0.06337, 0.2505, 0.07005, 0.3269, 0.08957, 0.3239, 0.0831, 0.2495, 0.07323, 0.25, 0.07981, 0.3254, 0.09816, 0.3226, 0.09177, 0.2491, 0.0831, 0.2495, 0.08957, 0.3239, 0.1045, 0.3216, 0.09821, 0.2488, 0.09177, 0.2491, 0.09816, 0.3226, 0.3211, 0.495, 0.2487, 0.495, 0.2488, 0.4856, 0.3216, 0.4856, 0.3211, 0.505, 0.2487, 0.505, 0.2487, 0.495, 0.3211, 0.495, 0.3216, 0.5144, 0.2488, 0.5144, 0.2487, 0.505, 0.3211, 0.505, 0.09816, 0.3226, 0.09177, 0.2491, 0.09821, 0.2488, 0.1045, 0.3216, 0.08957, 0.3239, 0.0831, 0.2495, 0.09177, 0.2491, 0.09816, 0.3226, 0.07323, 0.25, 0.06699, -0.7412, 0.077, -0.7313, 0.0831, 0.2495, 0.06337, 0.2505, 0.05697, -0.7512, 0.06699, -0.7412, 0.07323, 0.25, 0.05469, 0.2509, 0.04816, -0.7599, 0.05697, -0.7512, 0.06337, 0.2505, 0.04825, 0.2512, 0.04162, -0.7664, 0.04816, -0.7599, 0.05469, 0.2509, 0.2513, 0.505, -0.7699, 0.5072, -0.7664, 0.5206, 0.2512, 0.5144, 0.2513, 0.495, -0.7699, 0.4928, -0.7699, 0.5072, 0.2513, 0.505, 0.2512, 0.4856, -0.7664, 0.4794, -0.7699, 0.4928, 0.2513, 0.495, 0.05469, 0.2509, 0.04816, -0.7599, 0.04162, -0.7664, 0.04825, 0.2512, 0.06337, 0.2505, 0.05697, -0.7512, 0.04816, -0.7599, 0.05469, 0.2509, 0.07323, 0.25, 0.06699, -0.7412, 0.05697, -0.7512, 0.06337, 0.2505, 0.0831, 0.2495, 0.077, -0.7313, 0.06699, -0.7412, 0.07323, 0.25, 0.09177, 0.2491, 0.08581, -0.7225, 0.077, -0.7313, 0.0831, 0.2495, 0.09821, 0.2488, 0.09235, -0.716, 0.08581, -0.7225, 0.09177, 0.2491, 0.2487, 0.495, -0.7126, 0.4928, -0.716, 0.4794, 0.2488, 0.4856, 0.2487, 0.505, -0.7126, 0.5072, -0.7126, 0.4928, 0.2487, 0.495, 0.2488, 0.5144, -0.716, 0.5206, -0.7126, 0.5072, 0.2487, 0.505, 0.09177, 0.2491, 0.08581, -0.7225, 0.09235, -0.716, 0.09821, 0.2488, 0.0831, 0.2495, 0.077, -0.7313, 0.08581, -0.7225, 0.09177, 0.2491, 0.06699, 0.2588, 0.9264, 0.2588, 0.9164, 0.2687, 0.077, 0.2687, 0.05697, 0.2488, 0.9364, 0.2488, 0.9264, 0.2588, 0.06699, 0.2588, 0.04816, 0.2401, 0.9452, 0.24, 0.9364, 0.2488, 0.05697, 0.2488, 0.04162, 0.2336, 0.9517, 0.2335, 0.9452, 0.24, 0.04816, 0.2401, 0.03814, 0.5072, 0.9552, 0.5072, 0.9517, 0.5206, 0.04162, 0.5206, 0.03814, 0.4928, 0.9552, 0.4928, 0.9552, 0.5072, 0.03814, 0.5072, 0.04162, 0.4794, 0.9517, 0.4794, 0.9552, 0.4928, 0.03814, 0.4928, 0.04816, 0.2401, 0.9452, 0.24, 0.9517, 0.2335, 0.04162, 0.2336, 0.05697, 0.2488, 0.9364, 0.2488, 0.9452, 0.24, 0.04816, 0.2401, 0.06699, 0.2588, 0.9264, 0.2588, 0.9364, 0.2488, 0.05697, 0.2488, 0.077, 0.2687, 0.9164, 0.2687, 0.9264, 0.2588, 0.06699, 0.2588, 0.08581, 0.2775, 0.9077, 0.2775, 0.9164, 0.2687, 0.077, 0.2687, 0.09235, 0.284, 0.9011, 0.2841, 0.9077, 0.2775, 0.08581, 0.2775, 0.09583, 0.4928, 0.8977, 0.4928, 0.9011, 0.4794, 0.09235, 0.4794, 0.09583, 0.5072, 0.8977, 0.5072, 0.8977, 0.4928, 0.09583, 0.4928, 0.09235, 0.5206, 0.9011, 0.5206, 0.8977, 0.5072, 0.09583, 0.5072, 0.08581, 0.2775, 0.9077, 0.2775, 0.9011, 0.2841, 0.09235, 0.284, 0.077, 0.2687, 0.9164, 0.2687, 0.9077, 0.2775, 0.08581, 0.2775, 0.9264, 0.2588, 0.9268, 1.25, 0.9169, 1.25, 0.9164, 0.2687, 0.9364, 0.2488, 0.9366, 1.25, 0.9268, 1.25, 0.9264, 0.2588, 0.9452, 0.24, 0.9453, 1.251, 0.9366, 1.25, 0.9364, 0.2488, 0.9517, 0.2335, 0.9517, 1.251, 0.9453, 1.251, 0.9452, 0.24, 0.23, 0.5072, 1.251, 0.505, 1.251, 0.5144, 0.2335, 0.5206, 0.23, 0.4928, 1.251, 0.495, 1.251, 0.505, 0.23, 0.5072, 0.2335, 0.4794, 1.251, 0.4856, 1.251, 0.495, 0.23, 0.4928, 0.9452, 0.24, 0.9453, 1.251, 0.9517, 1.251, 0.9517, 0.2335, 0.9364, 0.2488, 0.9366, 1.25, 0.9453, 1.251, 0.9452, 0.24, 0.9264, 0.2588, 0.9268, 1.25, 0.9366, 1.25, 0.9364, 0.2488, 0.9164, 0.2687, 0.9169, 1.25, 0.9268, 1.25, 0.9264, 0.2588, 0.9077, 0.2775, 0.9082, 1.249, 0.9169, 1.25, 0.9164, 0.2687, 0.9011, 0.2841, 0.9018, 1.249, 0.9082, 1.249, 0.9077, 0.2775, 0.2875, 0.4928, 1.249, 0.495, 1.249, 0.4856, 0.2841, 0.4794, 0.2875, 0.5072, 1.249, 0.505, 1.249, 0.495, 0.2875, 0.4928, 0.2841, 0.5206, 1.249, 0.5144, 1.249, 0.505, 0.2875, 0.5072, 0.9077, 0.2775, 0.9082, 1.249, 0.9018, 1.249, 0.9011, 0.2841, 0.9164, 0.2687, 0.9169, 1.25, 0.9082, 1.249, 0.9077, 0.2775, 0.9268, 0.25, 0.9202, 0.3254, 0.9104, 0.3239, 0.9169, 0.2496, 0.9366, 0.2504, 0.93, 0.3269, 0.9202, 0.3254, 0.9268, 0.25, 0.9453, 0.2508, 0.9385, 0.3282, 0.93, 0.3269, 0.9366, 0.2504, 0.9517, 0.2511, 0.9449, 0.3291, 0.9385, 0.3282, 0.9453, 0.2508, 0.2512, 0.505, 0.3296, 0.505, 0.3291, 0.5144, 0.2511, 0.5144, 0.2512, 0.495, 0.3296, 0.495, 0.3296, 0.505, 0.2512, 0.505, 0.2511, 0.4856, 0.3291, 0.4856, 0.3296, 0.495, 0.2512, 0.495, 0.9453, 0.2508, 0.9385, 0.3282, 0.9449, 0.3291, 0.9517, 0.2511, 0.9366, 0.2504, 0.93, 0.3269, 0.9385, 0.3282, 0.9453, 0.2508, 0.9268, 0.25, 0.9202, 0.3254, 0.93, 0.3269, 0.9366, 0.2504, 0.9169, 0.2496, 0.9104, 0.3239, 0.9202, 0.3254, 0.9268, 0.25, 0.9082, 0.2492, 0.9018, 0.3226, 0.9104, 0.3239, 0.9169, 0.2496, 0.9018, 0.2489, 0.8955, 0.3216, 0.9018, 0.3226, 0.9082, 0.2492, 0.2488, 0.495, 0.3211, 0.495, 0.3216, 0.4856, 0.2489, 0.4856, 0.2488, 0.505, 0.3211, 0.505, 0.3211, 0.495, 0.2488, 0.495, 0.2489, 0.5144, 0.3216, 0.5144, 0.3211, 0.505, 0.2488, 0.505, 0.9082, 0.2492, 0.9018, 0.3226, 0.8955, 0.3216, 0.9018, 0.2489, 0.9169, 0.2496, 0.9104, 0.3239, 0.9018, 0.3226, 0.9082, 0.2492, 0.9202, 0.3254, 0.9073, 0.3851, 0.8977, 0.3827, 0.9104, 0.3239, 0.93, 0.3269, 0.9168, 0.3875, 0.9073, 0.3851, 0.9202, 0.3254, 0.9385, 0.3282, 0.9253, 0.3896, 0.9168, 0.3875, 0.93, 0.3269, 0.9449, 0.3291, 0.9315, 0.3912, 0.9253, 0.3896, 0.9385, 0.3282, 0.3296, 0.505, 0.392, 0.505, 0.3912, 0.5144, 0.3291, 0.5144, 0.3296, 0.495, 0.392, 0.495, 0.392, 0.505, 0.3296, 0.505, 0.3291, 0.4856, 0.3912, 0.4856, 0.392, 0.495, 0.3296, 0.495, 0.9385, 0.3282, 0.9253, 0.3896, 0.9315, 0.3912, 0.9449, 0.3291, 0.93, 0.3269, 0.9168, 0.3875, 0.9253, 0.3896, 0.9385, 0.3282, 0.9202, 0.3254, 0.9073, 0.3851, 0.9168, 0.3875, 0.93, 0.3269, 0.9104, 0.3239, 0.8977, 0.3827, 0.9073, 0.3851, 0.9202, 0.3254, 0.9018, 0.3226, 0.8893, 0.3806, 0.8977, 0.3827, 0.9104, 0.3239, 0.8955, 0.3216, 0.883, 0.379, 0.8893, 0.3806, 0.9018, 0.3226, 0.3211, 0.495, 0.3782, 0.495, 0.379, 0.4856, 0.3216, 0.4856, 0.3211, 0.505, 0.3782, 0.505, 0.3782, 0.495, 0.3211, 0.495, 0.3216, 0.5144, 0.379, 0.5144, 0.3782, 0.505, 0.3211, 0.505, 0.9018, 0.3226, 0.8893, 0.3806, 0.883, 0.379, 0.8955, 0.3216, 0.9104, 0.3239, 0.8977, 0.3827, 0.8893, 0.3806, 0.9018, 0.3226])
me_cucircle_009.use_remesh_preserve_volume = False
me_cucircle_009.use_remesh_preserve_attributes = False
me_cucircle_009.use_mirror_vertex_groups = False
me_cucircle_009.auto_texspace = False
me_cucircle_009.update()
me_cylinder_001 = bpy.data.meshes.new('Cylinder.001')
me_cylinder_001.from_pydata([(-8.941e-08, 0.05697, -0.04277), (0.0218, 0.05263, -0.04277), (0.04028, 0.04028, -0.04277), (0.05263, 0.0218, -0.04277), (0.05697, -7.451e-08, -0.04277), (0.05263, -0.0218, -0.04277), (0.04028, -0.04028, -0.04277), (0.0218, -0.05263, -0.04277), (-8.941e-08, -0.05697, -0.04277), (-0.0218, -0.05263, -0.04277), (-0.04028, -0.04028, -0.04277), (-0.05263, -0.0218, -0.04277), (-0.05697, -5.96e-08, -0.04277), (-0.05263, 0.0218, -0.04277), (-0.04028, 0.04028, -0.04277), (-0.0218, 0.05263, -0.04277), (-8.941e-08, 0.03187, -0.02224), (0.0122, 0.02945, -0.02224), (0.02254, 0.02254, -0.02224), (0.02945, 0.0122, -0.02224), (0.03187, -7.451e-08, -0.02224), (0.02945, -0.0122, -0.02224), (0.02254, -0.02254, -0.02224), (0.0122, -0.02945, -0.02224), (-8.941e-08, -0.03187, -0.02224), (-0.0122, -0.02945, -0.02224), (-0.02254, -0.02254, -0.02224), (-0.02945, -0.0122, -0.02224), (-0.03187, -5.96e-08, -0.02224), (-0.02945, 0.0122, -0.02224), (-0.02254, 0.02254, -0.02224), (-0.0122, 0.02945, -0.02224), (-8.941e-08, 0.03187, 0.002811), (0.0122, 0.02945, 0.002811), (0.02254, 0.02254, 0.002811), (0.02945, 0.0122, 0.002811), (0.03187, -7.451e-08, 0.002811), (0.02945, -0.0122, 0.002811), (0.02254, -0.02254, 0.002811), (0.0122, -0.02945, 0.002811), (-8.941e-08, -0.03187, 0.002811), (-0.0122, -0.02945, 0.002811), (-0.02254, -0.02254, 0.002811), (-0.02945, -0.0122, 0.002811), (-0.03187, -5.96e-08, 0.002811), (-0.02945, 0.0122, 0.002811), (-0.02254, 0.02254, 0.002811), (-0.0122, 0.02945, 0.002811), (-8.941e-08, 0.03536, 0.002811), (-8.941e-08, 0.0453, 0.01256), (0.01733, 0.04185, 0.01256), (0.01353, 0.03267, 0.002811), (0.03203, 0.03203, 0.01256), (0.025, 0.025, 0.002811), (0.04185, 0.01733, 0.01256), (0.03267, 0.01353, 0.002811), (0.0453, -7.451e-08, 0.01256), (0.03536, -7.451e-08, 0.002811), (0.04185, -0.01733, 0.01256), (0.03267, -0.01353, 0.002811), (0.03203, -0.03203, 0.01256), (0.025, -0.025, 0.002811), (0.01733, -0.04185, 0.01256), (0.01353, -0.03267, 0.002811), (-8.941e-08, -0.0453, 0.01256), (-8.941e-08, -0.03536, 0.002811), (-0.01733, -0.04185, 0.01256), (-0.01353, -0.03267, 0.002811), (-0.03203, -0.03203, 0.01256), (-0.025, -0.025, 0.002811), (-0.04185, -0.01733, 0.01256), (-0.03267, -0.01353, 0.002811), (-0.0453, -5.96e-08, 0.01256), (-0.03536, -5.96e-08, 0.002811), (-0.04185, 0.01733, 0.01256), (-0.03267, 0.01353, 0.002811), (-0.03203, 0.03203, 0.01256), (-0.025, 0.025, 0.002811), (-0.01733, 0.04185, 0.01256), (-0.01353, 0.03267, 0.002811), (-8.941e-08, 0.0453, 0.04435), (-8.941e-08, 0.03536, 0.0541), (0.01353, 0.03267, 0.0541), (0.01733, 0.04185, 0.04435), (0.025, 0.025, 0.0541), (0.03203, 0.03203, 0.04435), (0.03267, 0.01353, 0.0541), (0.04185, 0.01733, 0.04435), (0.03536, -7.451e-08, 0.0541), (0.0453, -7.451e-08, 0.04435), (0.03267, -0.01353, 0.0541), (0.04185, -0.01733, 0.04435), (0.025, -0.025, 0.0541), (0.03203, -0.03203, 0.04435), (0.01353, -0.03267, 0.0541), (0.01733, -0.04185, 0.04435), (-8.941e-08, -0.03536, 0.0541), (-8.941e-08, -0.0453, 0.04435), (-0.01353, -0.03267, 0.0541), (-0.01733, -0.04185, 0.04435), (-0.025, -0.025, 0.0541), (-0.03203, -0.03203, 0.04435), (-0.03267, -0.01353, 0.0541), (-0.04185, -0.01733, 0.04435), (-0.03536, -5.96e-08, 0.0541), (-0.0453, -5.96e-08, 0.04435), (-0.03267, 0.01353, 0.0541), (-0.04185, 0.01733, 0.04435), (-0.025, 0.025, 0.0541), (-0.03203, 0.03203, 0.04435), (-0.01353, 0.03267, 0.0541), (-0.01733, 0.04185, 0.04435), (-8.941e-08, 0.05697, -0.02937), (-8.941e-08, 0.04969, -0.02224), (0.01902, 0.04591, -0.02224), (0.0218, 0.05263, -0.02937), (0.03514, 0.03514, -0.02224), (0.04028, 0.04028, -0.02937), (0.04591, 0.01902, -0.02224), (0.05263, 0.0218, -0.02937), (0.04969, -7.451e-08, -0.02224), (0.05697, -7.451e-08, -0.02937), (0.04591, -0.01902, -0.02224), (0.05263, -0.0218, -0.02937), (0.03514, -0.03514, -0.02224), (0.04028, -0.04028, -0.02937), (0.01902, -0.04591, -0.02224), (0.0218, -0.05263, -0.02937), (-8.941e-08, -0.0497, -0.02224), (-8.941e-08, -0.05697, -0.02937), (-0.01902, -0.04591, -0.02224), (-0.0218, -0.05263, -0.02937), (-0.03514, -0.03514, -0.02224), (-0.04028, -0.04028, -0.02937), (-0.04591, -0.01902, -0.02224), (-0.05263, -0.0218, -0.02937), (-0.0497, -4.47e-08, -0.02224), (-0.05697, -5.96e-08, -0.02937), (-0.04591, 0.01902, -0.02224), (-0.05263, 0.0218, -0.02937), (-0.03514, 0.03514, -0.02224), (-0.04028, 0.04028, -0.02937), (-0.01902, 0.04591, -0.02224), (-0.0218, 0.05263, -0.02937)], [], [(15, 143, 112, 0), (116, 114, 17, 18), (118, 116, 18, 19), (120, 118, 19, 20), (122, 120, 20, 21), (124, 122, 21, 22), (126, 124, 22, 23), (128, 126, 23, 24), (130, 128, 24, 25), (132, 130, 25, 26), (134, 132, 26, 27), (136, 134, 27, 28), (138, 136, 28, 29), (140, 138, 29, 30), (142, 140, 30, 31), (113, 142, 31, 16), (0, 1, 2, 3, 4, 5, 6, 7, 8, 9, 10, 11, 12, 13, 14, 15), (6, 125, 127, 7), (11, 135, 137, 12), (1, 115, 117, 2), (4, 121, 123, 5), (9, 131, 133, 10), (14, 141, 143, 15), (2, 117, 119, 3), (7, 127, 129, 8), (12, 137, 139, 13), (5, 123, 125, 6), (10, 133, 135, 11), (3, 119, 121, 4), (8, 129, 131, 9), (0, 112, 115, 1), (13, 139, 141, 14), (30, 29, 45, 46), (23, 22, 38, 39), (31, 30, 46, 47), (24, 23, 39, 40), (17, 16, 32, 33), (16, 31, 47, 32), (25, 24, 40, 41), (18, 17, 33, 34), (26, 25, 41, 42), (19, 18, 34, 35), (27, 26, 42, 43), (20, 19, 35, 36), (28, 27, 43, 44), (21, 20, 36, 37), (29, 28, 44, 45), (22, 21, 37, 38), (58, 56, 89, 91), (74, 72, 105, 107), (60, 58, 91, 93), (76, 74, 107, 109), (62, 60, 93, 95), (78, 76, 109, 111), (64, 62, 95, 97), (82, 81, 110, 108, 106, 104, 102, 100, 98, 96, 94, 92, 90, 88, 86, 84), (66, 64, 97, 99), (49, 78, 111, 80), (52, 50, 83, 85), (68, 66, 99, 101), (54, 52, 85, 87), (70, 68, 101, 103), (56, 54, 87, 89), (72, 70, 103, 105), (41, 40, 65, 67), (34, 33, 51, 53), (42, 41, 67, 69), (35, 34, 53, 55), (43, 42, 69, 71), (36, 35, 55, 57), (44, 43, 71, 73), (37, 36, 57, 59), (45, 44, 73, 75), (38, 37, 59, 61), (46, 45, 75, 77), (39, 38, 61, 63), (47, 46, 77, 79), (40, 39, 63, 65), (33, 32, 48, 51), (32, 47, 79, 48), (51, 48, 49, 50), (53, 51, 50, 52), (55, 53, 52, 54), (57, 55, 54, 56), (59, 57, 56, 58), (61, 59, 58, 60), (63, 61, 60, 62), (65, 63, 62, 64), (67, 65, 64, 66), (69, 67, 66, 68), (71, 69, 68, 70), (73, 71, 70, 72), (75, 73, 72, 74), (77, 75, 74, 76), (79, 77, 76, 78), (48, 79, 78, 49), (83, 80, 81, 82), (85, 83, 82, 84), (87, 85, 84, 86), (89, 87, 86, 88), (91, 89, 88, 90), (93, 91, 90, 92), (95, 93, 92, 94), (97, 95, 94, 96), (99, 97, 96, 98), (101, 99, 98, 100), (103, 101, 100, 102), (105, 103, 102, 104), (107, 105, 104, 106), (109, 107, 106, 108), (111, 109, 108, 110), (80, 111, 110, 81), (50, 49, 80, 83), (115, 112, 113, 114), (117, 115, 114, 116), (119, 117, 116, 118), (121, 119, 118, 120), (123, 121, 120, 122), (125, 123, 122, 124), (127, 125, 124, 126), (129, 127, 126, 128), (131, 129, 128, 130), (133, 131, 130, 132), (135, 133, 132, 134), (137, 135, 134, 136), (139, 137, 136, 138), (141, 139, 138, 140), (143, 141, 140, 142), (112, 143, 142, 113), (114, 113, 16, 17)])
me_cylinder_001.polygons.foreach_set('use_smooth', [True] * 130)
_uv = me_cylinder_001.uv_layers.new(name='UVMap')
_uv.uv.foreach_set('vector', [0.952, 0.2185, 0.9034, 0.2185, 0.9034, 0.1354, 0.952, 0.1354, 0.02585, 0.5899, 0.05274, 0.523, 0.1064, 0.56, 0.08919, 0.6029, 0.02585, 0.6624, 0.02585, 0.5899, 0.08919, 0.6029, 0.08919, 0.6494, 0.05274, 0.7293, 0.02585, 0.6624, 0.08919, 0.6494, 0.1064, 0.6923, 0.1024, 0.7805, 0.05274, 0.7293, 0.1064, 0.6923, 0.1383, 0.7251, 0.1674, 0.8082, 0.1024, 0.7805, 0.1383, 0.7251, 0.18, 0.7429, 0.2376, 0.8082, 0.1674, 0.8082, 0.18, 0.7429, 0.225, 0.7429, 0.3026, 0.7805, 0.2376, 0.8082, 0.225, 0.7429, 0.2667, 0.7251, 0.3522, 0.7293, 0.3026, 0.7805, 0.2667, 0.7251, 0.2985, 0.6923, 0.3791, 0.6624, 0.3522, 0.7293, 0.2985, 0.6923, 0.3158, 0.6494, 0.3791, 0.5899, 0.3791, 0.6624, 0.3158, 0.6494, 0.3158, 0.6029, 0.3522, 0.523, 0.3791, 0.5899, 0.3158, 0.6029, 0.2985, 0.56, 0.3026, 0.4718, 0.3522, 0.523, 0.2985, 0.56, 0.2667, 0.5271, 0.2376, 0.4441, 0.3026, 0.4718, 0.2667, 0.5271, 0.225, 0.5094, 0.1674, 0.4441, 0.2376, 0.4441, 0.225, 0.5094, 0.18, 0.5094, 0.1024, 0.4718, 0.1674, 0.4441, 0.18, 0.5094, 0.1383, 0.5271, 0.3172, 0.3856, 0.2428, 0.4174, 0.1622, 0.4174, 0.08779, 0.3856, 0.03083, 0.3269, 5.401e-08, 0.2502, 0.0, 0.1672, 0.03083, 0.09049, 0.08779, 0.03177, 0.1622, 1.531e-07, 0.2428, 0.0, 0.3172, 0.03177, 0.3742, 0.09049, 0.405, 0.1672, 0.405, 0.2502, 0.3742, 0.3269, 0.9256, 0.959, 0.877, 0.959, 0.877, 0.9003, 0.9256, 0.9003, 1.0, 0.8235, 0.9514, 0.8235, 0.9514, 0.7405, 1.0, 0.7405, 0.952, 0.05871, 0.9034, 0.05871, 0.9034, 0.0, 0.952, 1.392e-08, 0.7767, 0.8235, 0.8253, 0.8235, 0.8253, 0.9003, 0.7767, 0.9003, 0.9256, 0.7405, 0.877, 0.7405, 0.877, 0.6638, 0.9256, 0.6638, 0.952, 0.2952, 0.9034, 0.2952, 0.9034, 0.2185, 0.952, 0.2185, 0.7767, 0.6638, 0.8253, 0.6638, 0.8253, 0.7405, 0.7767, 0.7405, 0.9256, 0.9003, 0.877, 0.9003, 0.877, 0.8235, 0.9256, 0.8235, 1.0, 0.7405, 0.9514, 0.7405, 0.9514, 0.6638, 1.0, 0.6638, 0.7767, 0.9003, 0.8253, 0.9003, 0.8253, 0.959, 0.7767, 0.959, 1.0, 0.9003, 0.9514, 0.9003, 0.9514, 0.8235, 1.0, 0.8235, 0.7767, 0.7405, 0.8253, 0.7405, 0.8253, 0.8235, 0.7767, 0.8235, 0.9256, 0.8235, 0.877, 0.8235, 0.877, 0.7405, 0.9256, 0.7405, 0.952, 0.1354, 0.9034, 0.1354, 0.9034, 0.05871, 0.952, 0.05871, 0.952, 0.3539, 0.9034, 0.3539, 0.9034, 0.2952, 0.952, 0.2952, 0.9683, 0.519, 0.9683, 0.5519, 0.8775, 0.5519, 0.8775, 0.519, 1.35e-08, 0.8677, 1.35e-08, 0.8348, 0.09079, 0.8348, 0.09079, 0.8677, 0.9683, 0.4761, 0.9683, 0.519, 0.8775, 0.519, 0.8775, 0.4761, 2.025e-08, 0.9106, 1.35e-08, 0.8677, 0.09079, 0.8677, 0.09079, 0.9106, 0.9683, 0.3867, 0.9683, 0.4296, 0.8775, 0.4296, 0.8775, 0.3867, 0.9683, 0.4296, 0.9683, 0.4761, 0.8775, 0.4761, 0.8775, 0.4296, 0.0, 0.9571, 2.025e-08, 0.9106, 0.09079, 0.9106, 0.09079, 0.9571, 0.9683, 0.3539, 0.9683, 0.3867, 0.8775, 0.3867, 0.8775, 0.3539, 1.35e-08, 1.0, 0.0, 0.9571, 0.09079, 0.9571, 0.09079, 1.0, 0.727, 0.5123, 0.727, 0.4694, 0.8178, 0.4694, 0.8178, 0.5123, 0.09079, 0.8778, 0.09079, 0.8348, 0.1816, 0.8348, 0.1816, 0.8778, 0.727, 0.5588, 0.727, 0.5123, 0.8178, 0.5123, 0.8178, 0.5588, 0.09079, 0.9242, 0.09079, 0.8778, 0.1816, 0.8778, 0.1816, 0.9242, 0.727, 0.6017, 0.727, 0.5588, 0.8178, 0.5588, 0.8178, 0.6017, 0.09079, 0.9671, 0.09079, 0.9242, 0.1816, 0.9242, 0.1816, 0.9671, 0.727, 0.6345, 0.727, 0.6017, 0.8178, 0.6017, 0.8178, 0.6345, 0.5555, 0.7105, 0.5555, 0.7715, 0.4403, 0.7715, 0.4403, 0.7105, 0.8422, 0.2814, 0.8422, 0.3424, 0.727, 0.3424, 0.727, 0.2814, 0.5555, 0.6638, 0.5555, 0.7105, 0.4403, 0.7105, 0.4403, 0.6638, 0.7623, 0.04668, 0.7623, 1.392e-08, 0.8775, 0.0, 0.8775, 0.04668, 0.7414, 0.8518, 0.7414, 0.8985, 0.6262, 0.8985, 0.6262, 0.8518, 0.7623, 0.1077, 0.7623, 0.04668, 0.8775, 0.04668, 0.8775, 0.1077, 0.7414, 0.7908, 0.7414, 0.8518, 0.6262, 0.8518, 0.6262, 0.7908, 0.6372, 0.05613, 0.6725, 0.09257, 0.6917, 0.1402, 0.6917, 0.1917, 0.6725, 0.2393, 0.6372, 0.2758, 0.591, 0.2955, 0.541, 0.2955, 0.4948, 0.2758, 0.4594, 0.2393, 0.4403, 0.1917, 0.4403, 0.1402, 0.4594, 0.09257, 0.4948, 0.05613, 0.541, 0.03641, 0.591, 0.03641, 0.7414, 0.7248, 0.7414, 0.7908, 0.6262, 0.7908, 0.6262, 0.7248, 0.7623, 0.1737, 0.7623, 0.1077, 0.8775, 0.1077, 0.8775, 0.1737, 0.7623, 0.2814, 0.7623, 0.2347, 0.8775, 0.2347, 0.8775, 0.2814, 0.7414, 0.6638, 0.7414, 0.7248, 0.6262, 0.7248, 0.6262, 0.6638, 0.5555, 0.8375, 0.5555, 0.8985, 0.4403, 0.8985, 0.4403, 0.8375, 0.8422, 0.4084, 0.8422, 0.4694, 0.727, 0.4694, 0.727, 0.4084, 0.5555, 0.7715, 0.5555, 0.8375, 0.4403, 0.8375, 0.4403, 0.7715, 0.8422, 0.3424, 0.8422, 0.4084, 0.727, 0.4084, 0.727, 0.3424, 0.662, 0.4317, 0.6302, 0.3989, 0.6372, 0.388, 0.6725, 0.4245, 0.4527, 0.5211, 0.4699, 0.564, 0.4594, 0.5712, 0.4403, 0.5236, 0.6793, 0.4746, 0.662, 0.4317, 0.6725, 0.4245, 0.6917, 0.4721, 0.4527, 0.4746, 0.4527, 0.5211, 0.4403, 0.5236, 0.4403, 0.4721, 0.6793, 0.5211, 0.6793, 0.4746, 0.6917, 0.4721, 0.6917, 0.5236, 0.4699, 0.4317, 0.4527, 0.4746, 0.4403, 0.4721, 0.4594, 0.4245, 0.662, 0.564, 0.6793, 0.5211, 0.6917, 0.5236, 0.6725, 0.5712, 0.5018, 0.3989, 0.4699, 0.4317, 0.4594, 0.4245, 0.4948, 0.388, 0.6302, 0.5969, 0.662, 0.564, 0.6725, 0.5712, 0.6372, 0.6077, 0.5435, 0.3811, 0.5018, 0.3989, 0.4948, 0.388, 0.541, 0.3683, 0.5885, 0.6146, 0.6302, 0.5969, 0.6372, 0.6077, 0.591, 0.6274, 0.5885, 0.3811, 0.5435, 0.3811, 0.541, 0.3683, 0.591, 0.3683, 0.5435, 0.6146, 0.5885, 0.6146, 0.591, 0.6274, 0.541, 0.6274, 0.6302, 0.3989, 0.5885, 0.3811, 0.591, 0.3683, 0.6372, 0.388, 0.4699, 0.564, 0.5018, 0.5969, 0.4948, 0.6077, 0.4594, 0.5712, 0.5018, 0.5969, 0.5435, 0.6146, 0.541, 0.6274, 0.4948, 0.6077, 0.4594, 0.5712, 0.4948, 0.6077, 0.4748, 0.6385, 0.4295, 0.5919, 0.4403, 0.5236, 0.4594, 0.5712, 0.4295, 0.5919, 0.405, 0.5309, 0.4403, 0.4721, 0.4403, 0.5236, 0.405, 0.5309, 0.405, 0.4648, 0.5909, 0.7787, 0.5909, 0.8303, 0.5555, 0.8375, 0.5555, 0.7715, 0.4948, 0.388, 0.4594, 0.4245, 0.4295, 0.4039, 0.4748, 0.3572, 0.541, 0.3683, 0.4948, 0.388, 0.4748, 0.3572, 0.534, 0.3319, 0.591, 0.3683, 0.541, 0.3683, 0.534, 0.3319, 0.598, 0.3319, 0.6372, 0.388, 0.591, 0.3683, 0.598, 0.3319, 0.6572, 0.3572, 0.7767, 0.732, 0.7767, 0.7836, 0.7414, 0.7908, 0.7414, 0.7248, 0.6917, 0.4721, 0.6725, 0.4245, 0.7025, 0.4039, 0.727, 0.4648, 0.6917, 0.5236, 0.6917, 0.4721, 0.727, 0.4648, 0.727, 0.5309, 0.8775, 0.3496, 0.8775, 0.4011, 0.8422, 0.4084, 0.8422, 0.3424, 0.6372, 0.6077, 0.6725, 0.5712, 0.7025, 0.5919, 0.6572, 0.6385, 0.591, 0.6274, 0.6372, 0.6077, 0.6572, 0.6385, 0.598, 0.6638, 0.541, 0.6274, 0.591, 0.6274, 0.598, 0.6638, 0.534, 0.6638, 0.727, 0.1665, 0.727, 0.1149, 0.7623, 0.1077, 0.7623, 0.1737, 0.6572, 0.02526, 0.7025, 0.07195, 0.6725, 0.09257, 0.6372, 0.05613, 0.598, 0.0, 0.6572, 0.02526, 0.6372, 0.05613, 0.591, 0.03641, 0.534, 6.958e-08, 0.598, 0.0, 0.591, 0.03641, 0.541, 0.03641, 0.4403, 0.7715, 0.4403, 0.8375, 0.405, 0.8303, 0.405, 0.7787, 0.4295, 0.07195, 0.4748, 0.02526, 0.4948, 0.05613, 0.4594, 0.09257, 0.405, 0.1329, 0.4295, 0.07195, 0.4594, 0.09257, 0.4403, 0.1402, 0.405, 0.199, 0.405, 0.1329, 0.4403, 0.1402, 0.4403, 0.1917, 0.4295, 0.26, 0.405, 0.199, 0.4403, 0.1917, 0.4594, 0.2393, 0.6262, 0.7248, 0.6262, 0.7908, 0.5909, 0.7836, 0.5909, 0.732, 0.534, 0.3319, 0.4748, 0.3066, 0.4948, 0.2758, 0.541, 0.2955, 0.598, 0.3319, 0.534, 0.3319, 0.541, 0.2955, 0.591, 0.2955, 0.6572, 0.3066, 0.598, 0.3319, 0.591, 0.2955, 0.6372, 0.2758, 0.7025, 0.26, 0.6572, 0.3066, 0.6372, 0.2758, 0.6725, 0.2393, 0.727, 0.199, 0.7025, 0.26, 0.6725, 0.2393, 0.6917, 0.1917, 0.727, 0.1329, 0.727, 0.199, 0.6917, 0.1917, 0.6917, 0.1402, 0.7025, 0.07195, 0.727, 0.1329, 0.6917, 0.1402, 0.6725, 0.09257, 0.7623, 0.2347, 0.7623, 0.1737, 0.8775, 0.1737, 0.8775, 0.2347, 0.03083, 0.5079, 0.08779, 0.4492, 0.1024, 0.4718, 0.05274, 0.523, 0.0, 0.5846, 0.03083, 0.5079, 0.05274, 0.523, 0.02585, 0.5899, 2.7e-08, 0.6676, 0.0, 0.5846, 0.02585, 0.5899, 0.02585, 0.6624, 0.8253, 0.8235, 0.8253, 0.7405, 0.8512, 0.7458, 0.8512, 0.8182, 0.08779, 0.8031, 0.03083, 0.7444, 0.05274, 0.7293, 0.1024, 0.7805, 0.1622, 0.8348, 0.08779, 0.8031, 0.1024, 0.7805, 0.1674, 0.8082, 0.2428, 0.8348, 0.1622, 0.8348, 0.1674, 0.8082, 0.2376, 0.8082, 0.3172, 0.8031, 0.2428, 0.8348, 0.2376, 0.8082, 0.3026, 0.7805, 0.877, 0.7405, 0.877, 0.8235, 0.8512, 0.8182, 0.8512, 0.7458, 0.405, 0.6676, 0.3742, 0.7444, 0.3522, 0.7293, 0.3791, 0.6624, 0.405, 0.5846, 0.405, 0.6676, 0.3791, 0.6624, 0.3791, 0.5899, 0.9514, 0.7405, 0.9514, 0.8235, 0.9256, 0.8182, 0.9256, 0.7458, 0.3172, 0.4492, 0.3742, 0.5079, 0.3522, 0.523, 0.3026, 0.4718, 0.2428, 0.4174, 0.3172, 0.4492, 0.3026, 0.4718, 0.2376, 0.4441, 0.1622, 0.4174, 0.2428, 0.4174, 0.2376, 0.4441, 0.1674, 0.4441, 0.9034, 0.1354, 0.9034, 0.2185, 0.8775, 0.2132, 0.8775, 0.1407, 0.05274, 0.523, 0.1024, 0.4718, 0.1383, 0.5271, 0.1064, 0.56])
me_cylinder_001.use_remesh_preserve_volume = False
me_cylinder_001.use_remesh_preserve_attributes = False
me_cylinder_001.use_mirror_vertex_groups = False
me_cylinder_001.update()

# ---- objects
ob_cylinder = bpy.data.objects.new('Cylinder', me_cylinder)
ob_plane = bpy.data.objects.new('Plane', me_plane)
ob_circle_010 = bpy.data.objects.new('Circle.010', me_cucircle_009)
ob_cylinder_001 = bpy.data.objects.new('Cylinder.001', me_cylinder_001)

# ---- transforms, parenting, visibility, modifiers, constraints
ob_cylinder.location = (0.139, -0.3876, 0.04901)
ob_cylinder.lineart.crease_threshold = 0.0
_m = ob_cylinder.modifiers.new('EdgeSplit', 'EDGE_SPLIT')
_m.split_angle = 0.7592
ob_plane.location = (0.0, 0.0, 0.0)
ob_plane.lineart.crease_threshold = 0.0
ob_circle_010.location = (0.0, 1.0, 0.0)
ob_circle_010.lineart.crease_threshold = 0.0
_m = ob_circle_010.modifiers.new('EdgeSplit', 'EDGE_SPLIT')
ob_cylinder_001.location = (-0.1404, -0.3876, 0.04901)
ob_cylinder_001.lineart.crease_threshold = 0.0
_m = ob_cylinder_001.modifiers.new('EdgeSplit', 'EDGE_SPLIT')
_m.split_angle = 0.7592

# ---- collection membership
col_collection_1.objects.link(ob_cylinder)
col_collection_1.objects.link(ob_plane)
col_collection_1.objects.link(ob_circle_010)
col_collection_1.objects.link(ob_cylinder_001)

# ---- scene / render settings (as saved in the file)
scene.frame_start = 1; scene.frame_end = 250; scene.frame_set(1)
scene.render.engine = 'BLENDER_EEVEE_NEXT'
scene.render.resolution_percentage = 50
scene.render.dither_intensity = 0.0
scene.cycles.use_denoising = False
scene.cycles.samples = 128
scene.cycles.sampling_pattern = 'TABULATED_SOBOL'
scene.cycles.use_adaptive_sampling = False
scene.cycles.use_light_tree = False
scene.cycles.blur_glossy = 0.0
scene.cycles.sample_clamp_indirect = 0.0
scene.view_settings.view_transform = 'Standard'
bpy.context.view_layer.update()

# ---- added for rendering (the .blend has no active camera and no usable light): camera, sun
cam_auto = bpy.data.cameras.new('AutoCamera')
cam_auto.lens = 50.0
cam_auto.sensor_width = 36.0
cam_auto.clip_end = 1000.0
ob_auto_camera = bpy.data.objects.new('AutoCamera', cam_auto)
scene.collection.objects.link(ob_auto_camera)
ob_auto_camera.location = (3.63701, -4.17151, 2.94346)
ob_auto_camera.rotation_euler = (1.09748, -7.21219e-08, 0.694738)
scene.camera = ob_auto_camera
light_auto_sun = bpy.data.lights.new('AutoSun', 'SUN')
light_auto_sun.energy = 3.0
light_auto_sun.angle = 0.0523599
ob_auto_sun = bpy.data.objects.new('AutoSun', light_auto_sun)
scene.collection.objects.link(ob_auto_sun)
ob_auto_sun.rotation_euler = (0.872665, 0.174533, 0.523599)
bpy.context.view_layer.update()
